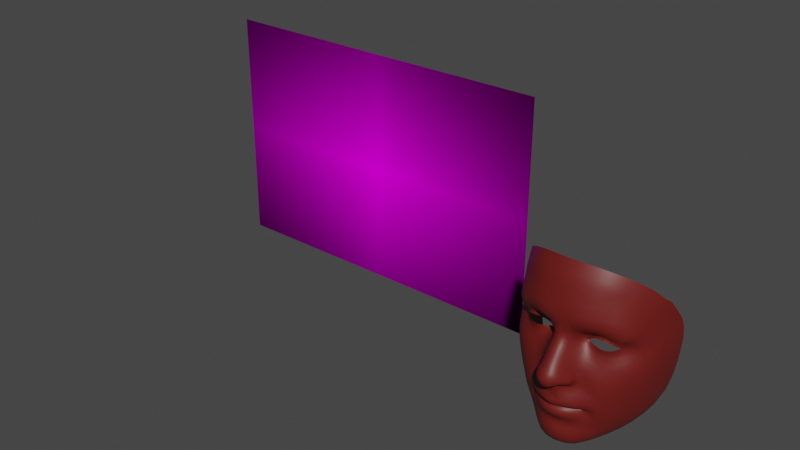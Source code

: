 # Source: testo.blend  (saved by Blender 3.1.7; exported with 4.5.12 LTS)
import bpy
from mathutils import Matrix  # noqa: F401  (used for matrix-valued properties, if any)

bpy.ops.wm.read_factory_settings(use_empty=True)
scene = bpy.context.scene
scene.name = 'Scene'

# ---- collections
col_collection = bpy.data.collections.new('Collection'); scene.collection.children.link(col_collection)
col_collection_001 = bpy.data.collections.new('Collection.001'); col_collection.children.link(col_collection_001)

# ---- images (referenced by path relative to the original .blend; pixels are not part of the script)
import os
ASSET_DIR = os.environ.get("B2B_ASSET_DIR", "")  # directory of the original .blend (textures are referenced by path, not embedded)
HERE = os.path.dirname(os.path.abspath(__file__))  # packed textures are extracted next to this script under _unpacked/

def load_image(name, relpath, width, height, colorspace="sRGB"):
    """Load a texture the original file referenced (path relative to the .blend, or extracted next to this script)."""
    p = next((c for c in (os.path.join(HERE, relpath), os.path.join(ASSET_DIR, relpath)) if relpath and os.path.exists(c)), "")
    if p:
        img = bpy.data.images.load(p, check_existing=True)
        img.name = name
    else:  # same state as the original file: an image datablock whose file is absent (Cycles renders it pink)
        img = bpy.data.images.new(name, width, height)
        img.source = "FILE"
        img.filepath = "//" + (relpath or name)
    img.colorspace_settings.name = colorspace
    return img
img_win_20220607_02_13_18_pro_mp4 = load_image('WIN_20220607_02_13_18_Pro.mp4', '', 1024, 1024, 'sRGB')

# ---- materials (node trees are filled in below, after node groups)
mat_material_001 = bpy.data.materials.new('Material.001')
mat_material_001.use_transparent_shadow = False
mat_default_obj_052 = bpy.data.materials.new('Default OBJ.052')
mat_default_obj_052.use_transparent_shadow = False

# ---- material node trees
mat_material_001.use_nodes = True; mat_material_001.node_tree.nodes.clear()
_N = mat_material_001.node_tree.nodes; _L = mat_material_001.node_tree.links
n0 = _N.new('ShaderNodeOutputMaterial'); n0.name = 'Material Output'; n0.location = (300, 300)
n1 = _N.new('ShaderNodeBsdfDiffuse'); n1.name = 'Diffuse BSDF'; n1.location = (10, 300)
n1.inputs[1].default_value = 0.5
n2 = _N.new('ShaderNodeTexImage'); n2.name = 'Image Texture'; n2.location = (-280, 280)
n2.image = img_win_20220607_02_13_18_pro_mp4
n2.extension = 'CLIP'
_L.new(n1.outputs[0], n0.inputs[0])
_L.new(n2.outputs[0], n1.inputs[0])
n0.is_active_output = True
mat_default_obj_052.use_nodes = True; mat_default_obj_052.node_tree.nodes.clear()
_N = mat_default_obj_052.node_tree.nodes; _L = mat_default_obj_052.node_tree.links
n0 = _N.new('ShaderNodeBsdfPrincipled'); n0.name = 'Principled BSDF'; n0.location = (10, 300)
n0.distribution = 'GGX'
n0.subsurface_method = 'RANDOM_WALK_SKIN'
n0.inputs[0].default_value = (0.1473, 0.0107, 0.008251, 1.0)
n0.inputs[3].default_value = 1.45
n0.inputs[27].default_value = (0.0, 0.0, 0.0, 1.0)
n0.inputs[28].default_value = 1.0
n1 = _N.new('ShaderNodeOutputMaterial'); n1.name = 'Material Output'; n1.location = (300, 300)
_L.new(n0.outputs[0], n1.inputs[0])
n1.is_active_output = True

# ---- world
world_world = bpy.data.worlds.new('World'); scene.world = world_world
world_world.use_nodes = True; world_world.node_tree.nodes.clear()
_N = world_world.node_tree.nodes; _L = world_world.node_tree.links
n0 = _N.new('ShaderNodeOutputWorld'); n0.name = 'World Output'; n0.location = (300, 300)
n1 = _N.new('ShaderNodeBackground'); n1.name = 'Background'; n1.location = (10, 300)
n1.inputs[0].default_value = (0.05088, 0.05088, 0.05088, 1.0)
_L.new(n1.outputs[0], n0.inputs[0])
n0.is_active_output = True
world_world.color = (0.05088, 0.05088, 0.05088)
world_world.use_sun_shadow = False
world_world.sun_shadow_jitter_overblur = 0.0

# ---- meshes
me_plane = bpy.data.meshes.new('Plane')
me_plane.from_pydata([(-1.194, 0.6944, 1.982), (-1.194, 0.6944, 0.6393), (-3.194, 0.6944, 1.982), (-3.194, 0.6944, 0.6393)], [], [(0, 1, 3, 2)])
_uv = me_plane.uv_layers.new(name='UVMap')
_uv.uv.foreach_set('vector', [0.002222, 0.9998, 0.002222, 0.0002276, 0.9978, 0.0002276, 0.9978, 0.9998])
me_plane.materials.append(mat_material_001)
me_plane.use_remesh_fix_poles = True
me_plane.use_remesh_preserve_attributes = False
me_plane.update()
me_neutral = bpy.data.meshes.new('Neutral')
me_neutral.from_pydata([(-0.04173, 0.01878, 0.03631), (-0.04153, 0.01643, 0.03523), (-0.03853, 0.01625, 0.0375), (-0.03899, 0.0182, 0.03824), (-0.03509, 0.01596, 0.03919), (-0.03549, 0.01779, 0.03989), (-0.02791, 0.01809, 0.04024), (-0.02755, 0.01616, 0.03991), (-0.02384, 0.01674, 0.03933), (-0.02447, 0.01863, 0.03939), (-0.02057, 0.0177, 0.03878), (-0.0212, 0.01927, 0.03852), (-0.031, 0.0306, 0.04148), (-0.02709, 0.03036, 0.04084), (-0.02669, 0.03103, 0.04036), (-0.03082, 0.03135, 0.04115), (-0.04192, 0.02761, 0.03745), (-0.0425, 0.02836, 0.03766), (-0.04484, 0.02695, 0.03558), (-0.044, 0.02609, 0.03597), (-0.04678, 0.02513, 0.0326), (-0.04525, 0.02488, 0.03434), (0.0, -0.02744, 0.06127), (-0.004261, -0.02718, 0.06182), (-0.004484, -0.03004, 0.0622), (0.0, -0.03073, 0.06201), (-0.01694, -0.02945, 0.05603), (-0.02061, -0.03205, 0.05407), (-0.02006, -0.03481, 0.05455), (-0.0168, -0.03281, 0.05691), (-0.0238, -0.03477, 0.05177), (-0.02245, -0.03658, 0.05221), (-0.0355, -0.05287, 0.03924), (-0.03186, -0.05752, 0.04021), (-0.02911, -0.05539, 0.04286), (-0.03197, -0.0515, 0.04198), (-0.004596, -0.05402, 0.05585), (0.0, -0.05419, 0.05603), (0.0, -0.05162, 0.05826), (-0.004507, -0.05142, 0.05805), (-0.01777, 0.009917, 0.04644), (-0.02117, 0.007451, 0.0455), (-0.02035, 0.004142, 0.04763), (-0.01716, 0.006954, 0.04905), (-0.01934, 0.0008583, 0.0496), (-0.01644, 0.003793, 0.05133), (-0.03544, -0.02384, 0.04536), (-0.03156, -0.02678, 0.04705), (-0.02825, -0.022, 0.04803), (-0.03211, -0.01838, 0.04705), (0.0, 0.01735, 0.06347), (-0.005052, 0.01609, 0.062), (-0.004948, 0.01199, 0.06494), (0.0, 0.01322, 0.06638), (-0.02324, 0.02828, 0.03958), (-0.02245, 0.02895, 0.03936), (-0.02756, -0.04257, 0.04568), (-0.02938, -0.04273, 0.04525), (-0.02781, -0.04571, 0.04475), (-0.02606, -0.04489, 0.04551), (-0.03158, -0.04278, 0.04476), (-0.03076, -0.04667, 0.04368), (-0.03545, -0.04255, 0.04294), (-0.03422, -0.04736, 0.04208), (-0.03892, -0.04178, 0.04019), (-0.03787, -0.04743, 0.03945), (-0.03785, -0.02987, 0.04318), (-0.03358, -0.03287, 0.04595), (-0.03913, -0.03634, 0.04113), (-0.03501, -0.03759, 0.04459), (-0.03035, -0.03422, 0.04785), (-0.02808, -0.02953, 0.04909), (-0.03175, -0.03864, 0.04631), (-0.02915, -0.0394, 0.04722), (-0.02768, -0.03597, 0.04921), (-0.02521, -0.03221, 0.05094), (-0.0273, -0.04009, 0.04753), (-0.02608, -0.03727, 0.04973), (-0.02582, -0.04044, 0.04795), (-0.02438, -0.03864, 0.04992), (-0.004944, -0.05761, 0.05391), (0.0, -0.05734, 0.05434), (-0.02445, -0.04706, 0.04687), (-0.02664, -0.04878, 0.04541), (-0.02463, -0.05131, 0.04672), (-0.02279, -0.04906, 0.04831), (-0.02039, -0.05064, 0.05013), (-0.01922, -0.04764, 0.05173), (-0.02119, -0.04651, 0.04981), (-0.02924, -0.05037, 0.04379), (-0.02676, -0.05343, 0.04496), (-0.02188, -0.0533, 0.04845), (-0.02364, -0.05591, 0.04668), (-0.02562, -0.05852, 0.04469), (-0.00908, -0.05371, 0.05519), (-0.008798, -0.0509, 0.05736), (-0.01727, -0.05205, 0.05216), (-0.01648, -0.04888, 0.054), (-0.05313, 0.0316, 0.03232), (-0.05021, 0.03386, 0.0369), (-0.05382, 0.03773, 0.03341), (-0.05601, 0.034, 0.0285), (-0.056, 0.04068, 0.0283), (-0.05008, 0.04088, 0.03832), (-0.05234, 0.04509, 0.03371), (-0.05817, 0.03587, 0.02356), (-0.05484, 0.02836, 0.02807), (-0.05716, 0.02906, 0.02492), (0.0, -0.01379, 0.07481), (-0.004099, -0.01319, 0.07354), (-0.003086, -0.01484, 0.07069), (0.0, -0.01573, 0.07144), (-0.006893, -0.01222, 0.07147), (-0.004794, -0.01316, 0.06921), (-0.008019, -0.01181, 0.06892), (-0.004895, -0.0115, 0.06837), (-0.0059, -0.009244, 0.06711), (-0.004135, -0.009707, 0.06729), (-0.02203, -0.02847, 0.05234), (-0.02482, -0.02533, 0.05005), (-0.05821, 0.04447, 0.02207), (-0.06067, 0.03869, 0.01675), (-0.05458, 0.04995, 0.02798), (-0.04339, 0.05702, 0.03948), (-0.04115, 0.05044, 0.04396), (-0.03383, 0.05128, 0.04855), (-0.03602, 0.05897, 0.04479), (0.0, -0.03932, 0.05992), (0.0, -0.03694, 0.06265), (-0.004419, -0.03684, 0.06185), (-0.004408, -0.03915, 0.05929), (-0.01135, -0.03935, 0.05612), (-0.007856, -0.03906, 0.05817), (-0.008534, -0.03695, 0.06048), (-0.01236, -0.03758, 0.05847), (-0.01538, -0.03874, 0.05578), (-0.01429, -0.03983, 0.05427), (-0.01807, -0.03959, 0.05334), (-0.01678, -0.04039, 0.0521), (-0.01984, -0.04033, 0.05108), (-0.0189, -0.04076, 0.04979), (-0.02157, -0.04062, 0.04943), (-0.02072, -0.04103, 0.04812), (-0.02319, -0.04097, 0.04785), (-0.02205, -0.04119, 0.04683), (-0.01634, -0.04096, 0.0513), (-0.01729, -0.04264, 0.05191), (-0.01502, -0.04317, 0.05415), (-0.01414, -0.04107, 0.05319), (-0.01144, -0.04138, 0.05543), (-0.01205, -0.04374, 0.05666), (-0.008356, -0.04442, 0.0588), (-0.007916, -0.0418, 0.0575), (-0.004167, -0.045, 0.06003), (-0.003954, -0.04225, 0.05871), (0.0, -0.0425, 0.05905), (0.0, -0.04526, 0.06043), (0.0, -0.0403, 0.05615), (-0.00357, -0.04022, 0.05582), (-0.007011, -0.04, 0.05508), (-0.01035, -0.03997, 0.05383), (-0.01332, -0.04015, 0.05206), (-0.01563, -0.04045, 0.05013), (-0.01803, -0.04092, 0.04979), (-0.01751, -0.04072, 0.0484), (-0.01627, -0.04032, 0.04981), (-0.01336, -0.04004, 0.05176), (-0.01025, -0.03989, 0.05342), (-0.006998, -0.03995, 0.05482), (0.0, -0.04015, 0.05618), (-0.003524, -0.04009, 0.0558), (-0.01344, -0.05314, 0.05391), (-0.01293, -0.04999, 0.05606), (-0.03471, -0.06022, 0.03674), (-0.03909, -0.05412, 0.0352), (-0.01162, -0.01253, 0.06427), (-0.0142, -0.01195, 0.06356), (-0.01487, -0.01296, 0.06083), (-0.01193, -0.01311, 0.06157), (-0.04884, 0.02901, 0.03441), (-0.05004, 0.02652, 0.03109), (-0.04664, 0.03086, 0.038), (-0.02751, 0.03371, 0.04385), (-0.03276, 0.03416, 0.04388), (-0.02968, 0.03894, 0.04808), (-0.036, 0.03868, 0.04609), (-0.0225, 0.03258, 0.04284), (-0.02301, 0.03733, 0.04934), (-0.02319, 0.01413, 0.04052), (-0.01976, 0.01537, 0.04042), (-0.02681, 0.01314, 0.04051), (-0.03872, 0.01206, 0.03757), (-0.03483, 0.01201, 0.03913), (-0.04228, 0.01244, 0.0356), (-0.01575, -0.009409, 0.06171), (-0.01548, -0.006676, 0.05991), (-0.01657, -0.008219, 0.05757), (-0.01636, -0.01063, 0.0594), (-0.01415, -0.007671, 0.06497), (-0.01405, -0.005096, 0.06252), (-0.005555, 0.0002713, 0.07398), (0.0, 0.0009588, 0.07557), (0.0, 0.005137, 0.07237), (-0.005187, 0.004188, 0.07088), (-0.01374, 0.006906, 0.05353), (-0.0142, 0.01012, 0.05083), (-0.0145, 0.013, 0.04781), (-0.01728, -0.02448, 0.05396), (-0.008576, -0.0272, 0.06061), (-0.01282, -0.02811, 0.05836), (-0.01292, -0.03134, 0.05918), (-0.008909, -0.0303, 0.06118), (-0.01898, -0.04076, 0.04677), (-0.01942, -0.0408, 0.04826), (-0.02204, -0.04101, 0.04633), (-0.02311, -0.04154, 0.04702), (-0.0217, -0.04175, 0.04778), (-0.0207, -0.04084, 0.04706), (-0.02026, -0.04077, 0.04573), (-0.02152, -0.04076, 0.04491), (-0.02157, -0.04085, 0.04469), (-0.0203, -0.0407, 0.04602), (-0.01869, -0.04055, 0.0477), (0.0, -0.03361, 0.06332), (-0.00456, -0.03289, 0.06296), (-0.009198, -0.03328, 0.06152), (-0.01305, -0.0343, 0.05947), (-0.01658, -0.03589, 0.05699), (-0.01927, -0.0373, 0.05451), (-0.02124, -0.03851, 0.05216), (-0.02299, -0.03972, 0.04991), (-0.0246, -0.04072, 0.04809), (-0.02465, -0.04195, 0.04665), (-0.02287, -0.04281, 0.04737), (-0.0202, -0.04181, 0.04892), (-0.019, -0.04243, 0.0503), (-0.01825, -0.04501, 0.05233), (-0.01997, -0.04431, 0.05054), (-0.0159, -0.04583, 0.05474), (-0.01274, -0.04684, 0.05723), (-0.008784, -0.04781, 0.05901), (-0.004482, -0.04838, 0.06002), (0.0, -0.04873, 0.06052), (-0.007985, -0.02337, 0.06019), (-0.01217, -0.02387, 0.05731), (-0.00388, -0.02377, 0.06193), (0.0, -0.0239, 0.06169), (-0.02104, -0.02131, 0.0505), (-0.02464, -0.01775, 0.04862), (-0.02817, -0.01383, 0.04806), (-0.03147, -0.009469, 0.04683), (-0.03636, -0.01412, 0.04531), (-0.01794, -0.01746, 0.05079), (-0.02122, -0.014, 0.04918), (-0.0107, -0.01965, 0.05698), (-0.01457, -0.01957, 0.05378), (-0.01683, -0.01326, 0.05457), (-0.01699, -0.01423, 0.05258), (-0.01362, -0.01686, 0.05524), (-0.01408, -0.01565, 0.05736), (-0.01555, 0.000696, 0.05316), (-0.01796, -0.002327, 0.05105), (-0.0162, -0.006478, 0.05498), (-0.01491, -0.004553, 0.05727), (-0.01482, -0.002104, 0.05477), (-0.0165, -0.004671, 0.05258), (-0.02269, -0.002333, 0.04836), (-0.02059, -0.006064, 0.04965), (-0.01323, -0.00268, 0.0602), (-0.01814, -0.009649, 0.05128), (-0.02421, -0.009886, 0.04878), (-0.01327, 0.003628, 0.05579), (-0.01289, 0.0003561, 0.05792), (-0.004894, 0.007986, 0.06777), (-0.008355, 0.005779, 0.06475), (-0.008804, 0.002215, 0.06764), (0.0, 0.009215, 0.06937), (-0.01466, -0.01415, 0.05903), (-0.01054, -0.0147, 0.0595), (-0.01096, -0.01371, 0.05994), (-0.01112, -0.01093, 0.05984), (-0.009476, -0.01287, 0.05905), (-0.01015, -0.01637, 0.05828), (-0.006819, -0.01896, 0.06016), (-0.02682, -0.005713, 0.04757), (-0.02416, 0.001352, 0.04653), (-0.02509, 0.00513, 0.04455), (-0.03147, 0.0158, 0.03994), (-0.03069, 0.01236, 0.04024), (-0.03174, 0.01769, 0.04062), (-0.03414, -0.004419, 0.04474), (-0.0287, -0.00142, 0.04573), (-0.03478, 0.001302, 0.04265), (-0.0296, 0.003061, 0.04371), (-0.00337, -0.02047, 0.06234), (0.0, -0.02091, 0.06258), (-0.01723, -0.009786, 0.05337), (-0.01665, -0.01206, 0.05707), (-0.017, -0.009851, 0.05611), (-0.03495, 0.03084, 0.04071), (-0.03495, 0.03024, 0.04076), (-0.03861, 0.02917, 0.03934), (-0.03888, 0.0299, 0.03957), (-0.04609, 0.03615, 0.04075), (-0.03801, 0.03376, 0.04287), (-0.04109, 0.03769, 0.04377), (-0.03191, 0.0447, 0.05014), (-0.03886, 0.04456, 0.0467), (-0.02604, 0.05155, 0.05247), (-0.02786, 0.06023, 0.0492), (-0.0475, 0.04819, 0.03896), (-0.04962, 0.05388, 0.03397), (-0.045, 0.04315, 0.0428), (-0.04274, 0.03267, 0.0409), (-0.02784, -0.06144, 0.04237), (-0.03013, -0.06515, 0.0394), (-0.008252, -0.07585, 0.05399), (0.0, -0.07613, 0.05519), (0.0, -0.06969, 0.05622), (-0.007279, -0.06966, 0.05506), (-0.005476, -0.06114, 0.05376), (-0.009733, -0.05706, 0.05319), (-0.01071, -0.06064, 0.05239), (0.0, -0.06115, 0.05433), (-0.006284, -0.06489, 0.05458), (0.0, -0.06481, 0.05554), (-0.012, -0.06453, 0.05246), (-0.01847, -0.05497, 0.05032), (-0.01433, -0.05623, 0.05201), (-0.01991, -0.05793, 0.04862), (-0.02165, -0.06108, 0.04706), (-0.02562, -0.06904, 0.04297), (-0.02357, -0.06467, 0.04533), (-0.01554, -0.05956, 0.05057), (-0.01713, -0.06312, 0.04969), (-0.01902, -0.06728, 0.04876), (-0.02081, -0.07221, 0.04695), (-0.01368, -0.06892, 0.05231), (-0.0152, -0.07453, 0.05096), (-0.01966, 0.027, 0.03794), (-0.01619, 0.03047, 0.04245), (-0.01372, 0.03432, 0.04972), (-0.02083, 0.02616, 0.0384), (-0.01661, 0.01694, 0.04032), (-0.01826, 0.01883, 0.03828), (-0.04361, 0.01686, 0.0334), (-0.04547, 0.0132, 0.03333), (-0.01797, 0.02364, 0.03768), (-0.01688, 0.02415, 0.03739), (-0.04571, 0.01772, 0.03151), (-0.0483, 0.015, 0.03079), (-0.01305, 0.0257, 0.04146), (-0.008437, 0.01334, 0.05911), (-0.008242, 0.00947, 0.06192), (-0.00938, -0.001364, 0.07039), (-0.009653, -0.005268, 0.07249), (-0.00587, -0.004402, 0.07631), (-0.008685, -0.00963, 0.07287), (-0.01112, -0.009392, 0.06949), (-0.005308, -0.009828, 0.07594), (0.0, -0.004116, 0.07836), (0.0, -0.0098, 0.07789), (-0.05203, 0.01094, 0.02992), (-0.04884, 0.008147, 0.03373), (-0.04461, 0.006468, 0.03707), (-0.03967, 0.005881, 0.03958), (-0.03471, 0.006259, 0.04112), (-0.03, 0.007329, 0.04203), (-0.02574, 0.00876, 0.04269), (-0.02194, 0.01045, 0.04316), (-0.01846, 0.01253, 0.04374), (-0.01501, 0.01531, 0.04458), (-0.05219, 0.002707, 0.03305), (-0.04688, 0.0007501, 0.03756), (-0.04075, 0.000105, 0.04082), (-0.0188, 0.06084, 0.05241), (-0.01758, 0.05151, 0.05519), (0.0, 0.02129, 0.06028), (-0.005119, 0.02023, 0.05836), (0.0, 0.0252, 0.05732), (-0.004969, 0.02407, 0.05566), (-0.008409, 0.01718, 0.05573), (-0.02448, 0.04438, 0.05331), (-0.009534, 0.02651, 0.04796), (-0.005517, 0.02897, 0.05357), (-0.006778, 0.0346, 0.05408), (-0.008236, 0.02121, 0.05213), (-0.00819, 0.04264, 0.05628), (-0.01639, 0.04337, 0.05565), (-0.009414, 0.06107, 0.05393), (-0.008836, 0.05172, 0.05622), (0.0, 0.05189, 0.05635), (0.0, 0.06099, 0.05442), (0.0, 0.02976, 0.05544), (0.0, 0.03448, 0.05525), (0.0, 0.04277, 0.05648), (-0.04372, 0.01955, 0.03455), (-0.05007, 0.01743, 0.02858), (-0.05351, 0.01481, 0.02657), (-0.05752, 0.01163, 0.02377), (-0.05616, 0.005971, 0.02785), (-0.02621, -0.04233, 0.0461), (-0.0212, -0.04339, 0.04886), (-0.02262, -0.04514, 0.04806), (-0.02433, -0.0439, 0.04646), (-0.04144, -0.04709, 0.03574), (-0.05812, 0.02407, 0.02182), (-0.05512, 0.02409, 0.02544), (-0.04761, 0.02378, 0.03113), (-0.05125, 0.02374, 0.02837), (-0.0451, 0.02026, 0.03294), (-0.04574, 0.02119, 0.03225), (-0.04711, 0.01947, 0.03034), (-0.04611, 0.02386, 0.03279), (-0.01859, 0.01985, 0.03778), (-0.007986, -0.01529, 0.06027), (-0.00834, -0.01358, 0.05977), (-0.04122, -0.008371, 0.04209), (-0.03975, -0.02046, 0.04319), (-0.04178, -0.02731, 0.04065), (-0.04261, -0.03417, 0.0383), (-0.04234, -0.04015, 0.03691), (-0.04885, -0.006866, 0.0369), (-0.04417, -0.01699, 0.0402), (-0.05509, -0.004749, 0.03052), (-0.04626, -0.02465, 0.03713), (-0.04669, -0.03164, 0.0346), (-0.05044, -0.01511, 0.03441), (-0.05078, -0.02259, 0.03229), (-0.05579, -0.01356, 0.02813), (-0.05808, 0.01806, 0.02157), (-0.05455, 0.01949, 0.0248), (-0.04788, 0.02132, 0.02991), (-0.05122, 0.02068, 0.02753), (-0.04628, 0.02248, 0.03184), (-0.01525, 0.02097, 0.03781), (-0.01598, 0.02092, 0.03741), (-0.01283, 0.02063, 0.04024), (-0.0112, 0.01979, 0.04545), (-0.01101, 0.01678, 0.04946), (-0.01119, 0.01362, 0.05306), (-0.01109, 0.01015, 0.05608), (-0.01087, 0.006603, 0.05878), (-0.01086, 0.003119, 0.06136), (-0.01119, -0.0001812, 0.06387), (-0.01195, -0.003223, 0.06628), (-0.01213, -0.006329, 0.06834), (-0.01283, -0.01043, 0.06683), (-0.05981, 0.02979, 0.01972), (-0.06208, 0.01655, 0.01618), (-0.06203, 0.008078, 0.01818), (-0.06073, -0.00152, 0.02217), (-0.06553, 0.01483, 0.008691), (-0.0656, 0.005848, 0.009866), (-0.06051, -0.01273, 0.02064), (-0.065, -0.003861, 0.01095), (-0.06369, -0.01376, 0.01135), (-0.06099, 0.0238, 0.01702), (-0.06271, 0.03108, 0.01257), (-0.06459, 0.02317, 0.009477), (-0.06217, -0.0225, 0.01159), (-0.05944, -0.02123, 0.01952), (-0.04634, -0.03865, 0.03246), (-0.04574, -0.04619, 0.03049), (-0.05062, -0.03682, 0.0273), (-0.05058, -0.04343, 0.02445), (-0.05067, -0.02944, 0.02996), (-0.05547, -0.02153, 0.02627), (-0.0543, -0.03465, 0.02246), (-0.05487, -0.04015, 0.01809), (-0.05804, -0.02808, 0.01894), (-0.05486, -0.02834, 0.02427), (-0.06029, -0.02979, 0.01245), (-0.05685, -0.03277, 0.01878), (-0.058, -0.03567, 0.01501), (-0.0105, -0.01072, 0.06304), (-0.009852, -0.01198, 0.06626), (-0.009176, -0.01014, 0.06491), (0.0, -0.01863, 0.06399), (-0.002685, -0.01791, 0.06348), (-0.002497, -0.01574, 0.06794), (0.0, -0.01655, 0.06847), (-0.00233, -0.01658, 0.0655), (0.0, -0.01738, 0.06602), (-0.003866, -0.01407, 0.06693), (-0.004764, -0.01663, 0.06239), (-0.003972, -0.01517, 0.06465), (-0.004255, -0.01239, 0.06582), (-0.006228, -0.01443, 0.06178), (-0.005172, -0.01335, 0.06356), (-0.004204, -0.01091, 0.06438), (-0.006491, -0.01265, 0.06064), (-0.005284, -0.01152, 0.06241), (-0.06499, 0.03205, 0.006058), (-0.06664, 0.02364, 0.002766), (-0.06752, 0.0335, -0.002368), (-0.06874, 0.02386, -0.005324), (-0.07209, 0.03775, -0.01869), (-0.07237, 0.02627, -0.02376), (-0.07055, 0.02511, -0.01508), (-0.06928, 0.03559, -0.009586), (-0.06789, 0.05807, -0.003983), (-0.06572, 0.05384, 0.002992), (-0.06254, 0.06093, 0.009759), (-0.06433, 0.06457, 0.004219), (-0.0605, 0.04731, 0.01651), (-0.05692, 0.05359, 0.02279), (-0.05943, 0.05757, 0.01733), (-0.06343, 0.05121, 0.009342), (-0.05904, 0.0728, 0.0121), (-0.05694, 0.06811, 0.01824), (-0.05063, 0.07342, 0.02553), (-0.05275, 0.07878, 0.01936), (-0.04547, 0.06233, 0.03566), (-0.05185, 0.05832, 0.02948), (-0.05451, 0.06335, 0.02399), (-0.04812, 0.06798, 0.03083), (-0.01999, 0.06753, 0.05019), (-0.02956, 0.0669, 0.04654), (-0.02163, 0.0758, 0.04759), (-0.03185, 0.07454, 0.0433), (-0.03388, 0.08134, 0.03904), (-0.02314, 0.08337, 0.04349), (-0.02454, 0.09131, 0.03754), (-0.03564, 0.08826, 0.03283), (-0.04367, -0.05596, 0.0283), (-0.00995, 0.06735, 0.05227), (-0.01164, 0.0841, 0.04648), (-0.01234, 0.09296, 0.04075), (0.0, 0.06712, 0.05298), (0.0, 0.07571, 0.05092), (-0.01078, 0.07592, 0.04992), (0.0, 0.09342, 0.04182), (0.0, 0.08407, 0.04782), (-0.06213, -0.03263, 0.005252), (-0.05893, -0.0408, 0.008915), (-0.06375, -0.03986, -0.01337), (-0.06285, -0.04213, -0.02448), (-0.0576, -0.05578, -0.01639), (-0.06025, -0.05001, -0.007398), (-0.06045, -0.04461, 0.001262), (-0.06342, -0.03627, -0.00314), (-0.05551, -0.04584, 0.01366), (-0.05518, -0.05734, 0.0008845), (-0.05218, -0.06378, -0.007391), (-0.07112, 0.01295, -0.01791), (-0.07162, 0.01303, -0.02716), (-0.06933, 0.01441, -0.007073), (-0.06791, 0.01387, 0.001743), (-0.06768, 0.004252, 0.001134), (-0.0695, -0.009001, -0.01918), (-0.06931, -0.01182, -0.02667), (-0.06758, -0.02162, -0.0271), (-0.06774, -0.0198, -0.01852), (-0.06681, -0.005904, 0.001403), (-0.06549, -0.01537, 0.002087), (-0.06682, -0.0176, -0.007151), (-0.06822, -0.007412, -0.007285), (-0.03055, -0.07864, 0.02733), (-0.02769, -0.08246, 0.02243), (-0.02258, -0.08461, 0.02758), (-0.02529, -0.08151, 0.03208), (-0.01875, -0.08597, 0.03065), (-0.02051, -0.08378, 0.03563), (-0.01426, -0.08717, 0.03345), (-0.01483, -0.08577, 0.03869), (-0.06798, 0.04547, -0.003993), (-0.07046, 0.0479, -0.0112), (-0.06303, 0.04081, 0.01053), (-0.06546, 0.04165, 0.003529), (-0.04495, 0.08407, 0.02655), (-0.04295, 0.0779, 0.03271), (-0.03793, 0.06497, 0.04166), (-0.04046, 0.07154, 0.03761), (-0.0366, -0.07481, 0.02172), (-0.03362, -0.07917, 0.01619), (-0.03194, -0.0737, 0.03231), (-0.03766, -0.06908, 0.02745), (-0.04317, -0.0701, 0.01563), (-0.04033, -0.07476, 0.00914), (-0.06606, -0.02865, -0.01658), (-0.06606, -0.02956, -0.02662), (-0.06406, -0.02444, 0.003171), (-0.06538, -0.02717, -0.005796), (-0.007648, -0.08828, 0.03567), (-0.007992, -0.08694, 0.04097), (-0.04945, -0.06474, 0.008434), (-0.04636, -0.06997, 0.001412), (-0.05048, -0.05049, 0.02097), (-0.04425, -0.06273, 0.02189), (-0.05012, -0.05748, 0.01582), (-0.05616, -0.0517, 0.008409), (-0.07064, 0.00114, -0.01896), (-0.07059, -0.001068, -0.02679), (-0.03124, 0.02867, 0.04203), (-0.02749, 0.02839, 0.04114), (-0.02454, 0.01978, 0.03896), (-0.02145, 0.02021, 0.03778), (-0.02794, 0.01941, 0.0401), (-0.03186, 0.01913, 0.04071), (-0.03574, 0.01921, 0.03993), (-0.03889, 0.01964, 0.03855), (-0.04137, 0.0203, 0.03687), (-0.04309, 0.0212, 0.03521), (-0.04386, 0.02173, 0.03443), (-0.04458, 0.02216, 0.03375), (-0.04477, 0.02276, 0.03286), (-0.04444, 0.02337, 0.03425), (-0.04374, 0.02394, 0.03546), (-0.03844, 0.0272, 0.04005), (-0.0412, 0.02575, 0.03822), (0.02755, 0.01616, 0.03991), (0.02791, 0.01809, 0.04024), (0.02447, 0.01863, 0.03939), (0.02384, 0.01674, 0.03933), (0.02057, 0.0177, 0.03878), (0.0212, 0.01927, 0.03852), (0.04153, 0.01643, 0.03523), (0.04173, 0.01878, 0.03631), (0.03899, 0.0182, 0.03824), (0.03853, 0.01625, 0.0375), (0.03509, 0.01596, 0.03919), (0.03549, 0.01779, 0.03989), (0.0425, 0.02836, 0.03766), (0.04192, 0.02761, 0.03745), (0.044, 0.02609, 0.03597), (0.04484, 0.02695, 0.03558), (0.04611, 0.02386, 0.03279), (0.04761, 0.02378, 0.03113), (0.04678, 0.02513, 0.0326), (0.04525, 0.02488, 0.03434), (0.02669, 0.03103, 0.04036), (0.02709, 0.03036, 0.04084), (0.031, 0.0306, 0.04148), (0.03082, 0.03135, 0.04115), (0.02324, 0.02828, 0.03958), (0.02245, 0.02895, 0.03936), (0.02751, 0.03371, 0.04385), (0.03276, 0.03416, 0.04388), (0.04884, 0.02901, 0.03441), (0.05004, 0.02652, 0.03109), (0.004484, -0.03004, 0.0622), (0.004261, -0.02718, 0.06182), (0.02006, -0.03481, 0.05455), (0.02061, -0.03205, 0.05407), (0.01694, -0.02945, 0.05603), (0.0168, -0.03281, 0.05691), (0.02245, -0.03658, 0.05221), (0.0238, -0.03477, 0.05177), (0.02911, -0.05539, 0.04286), (0.03186, -0.05752, 0.04021), (0.0355, -0.05287, 0.03924), (0.03197, -0.0515, 0.04198), (0.004596, -0.05402, 0.05585), (0.004507, -0.05142, 0.05805), (0.02035, 0.004142, 0.04763), (0.02117, 0.007451, 0.0455), (0.01777, 0.009917, 0.04644), (0.01716, 0.006954, 0.04905), (0.01934, 0.0008583, 0.0496), (0.01644, 0.003793, 0.05133), (0.02825, -0.022, 0.04803), (0.03156, -0.02678, 0.04705), (0.03544, -0.02384, 0.04536), (0.03211, -0.01838, 0.04705), (0.004948, 0.01199, 0.06494), (0.005052, 0.01609, 0.062), (0.0225, 0.03258, 0.04284), (0.02781, -0.04571, 0.04475), (0.02938, -0.04273, 0.04525), (0.02756, -0.04257, 0.04568), (0.02606, -0.04489, 0.04551), (0.03076, -0.04667, 0.04368), (0.03158, -0.04278, 0.04476), (0.03422, -0.04736, 0.04208), (0.03545, -0.04255, 0.04294), (0.03892, -0.04178, 0.04019), (0.03787, -0.04743, 0.03945), (0.03358, -0.03287, 0.04595), (0.03785, -0.02987, 0.04318), (0.03501, -0.03759, 0.04459), (0.03913, -0.03634, 0.04113), (0.03035, -0.03422, 0.04785), (0.02808, -0.02953, 0.04909), (0.03175, -0.03864, 0.04631), (0.02768, -0.03597, 0.04921), (0.02915, -0.0394, 0.04722), (0.02521, -0.03221, 0.05094), (0.02608, -0.03727, 0.04973), (0.0273, -0.04009, 0.04753), (0.02438, -0.03864, 0.04992), (0.02582, -0.04044, 0.04795), (0.004944, -0.05761, 0.05391), (0.02433, -0.0439, 0.04646), (0.02262, -0.04514, 0.04806), (0.02445, -0.04706, 0.04687), (0.02463, -0.05131, 0.04672), (0.02664, -0.04878, 0.04541), (0.02279, -0.04906, 0.04831), (0.02924, -0.05037, 0.04379), (0.02676, -0.05343, 0.04496), (0.02188, -0.0533, 0.04845), (0.02039, -0.05064, 0.05013), (0.02364, -0.05591, 0.04668), (0.02562, -0.05852, 0.04469), (0.00908, -0.05371, 0.05519), (0.008798, -0.0509, 0.05736), (0.01648, -0.04888, 0.054), (0.01727, -0.05205, 0.05216), (0.01922, -0.04764, 0.05173), (0.05382, 0.03773, 0.03341), (0.05021, 0.03386, 0.0369), (0.05313, 0.0316, 0.03232), (0.05601, 0.034, 0.0285), (0.05008, 0.04088, 0.03832), (0.056, 0.04068, 0.0283), (0.05234, 0.04509, 0.03371), (0.05817, 0.03587, 0.02356), (0.05484, 0.02836, 0.02807), (0.05716, 0.02906, 0.02492), (0.003086, -0.01484, 0.07069), (0.004099, -0.01319, 0.07354), (0.004794, -0.01316, 0.06921), (0.006893, -0.01222, 0.07147), (0.004895, -0.0115, 0.06837), (0.008019, -0.01181, 0.06892), (0.004135, -0.009707, 0.06729), (0.0059, -0.009244, 0.06711), (0.01966, 0.027, 0.03794), (0.02083, 0.02616, 0.0384), (0.02203, -0.02847, 0.05234), (0.02482, -0.02533, 0.05005), (0.06067, 0.03869, 0.01675), (0.05821, 0.04447, 0.02207), (0.05458, 0.04995, 0.02798), (0.03383, 0.05128, 0.04855), (0.04115, 0.05044, 0.04396), (0.04339, 0.05702, 0.03948), (0.03602, 0.05897, 0.04479), (0.004419, -0.03684, 0.06185), (0.004408, -0.03915, 0.05929), (0.008534, -0.03695, 0.06048), (0.007856, -0.03906, 0.05817), (0.01135, -0.03935, 0.05612), (0.01236, -0.03758, 0.05847), (0.01538, -0.03874, 0.05578), (0.01429, -0.03983, 0.05427), (0.01807, -0.03959, 0.05334), (0.01678, -0.04039, 0.0521), (0.01984, -0.04033, 0.05108), (0.0189, -0.04076, 0.04979), (0.02157, -0.04062, 0.04943), (0.02072, -0.04103, 0.04812), (0.02319, -0.04097, 0.04785), (0.02205, -0.04119, 0.04683), (0.01803, -0.04092, 0.04979), (0.01634, -0.04096, 0.0513), (0.01729, -0.04264, 0.05191), (0.019, -0.04243, 0.0503), (0.01502, -0.04317, 0.05415), (0.01414, -0.04107, 0.05319), (0.008356, -0.04442, 0.0588), (0.01205, -0.04374, 0.05666), (0.01144, -0.04138, 0.05543), (0.007916, -0.0418, 0.0575), (0.004167, -0.045, 0.06003), (0.003954, -0.04225, 0.05871), (0.00357, -0.04022, 0.05582), (0.007011, -0.04, 0.05508), (0.01035, -0.03997, 0.05383), (0.01563, -0.04045, 0.05013), (0.01332, -0.04015, 0.05206), (0.01336, -0.04004, 0.05176), (0.01627, -0.04032, 0.04981), (0.01025, -0.03989, 0.05342), (0.006998, -0.03995, 0.05482), (0.003524, -0.04009, 0.0558), (0.01293, -0.04999, 0.05606), (0.01344, -0.05314, 0.05391), (0.03471, -0.06022, 0.03674), (0.03909, -0.05412, 0.0352), (0.01487, -0.01296, 0.06083), (0.0142, -0.01195, 0.06356), (0.01162, -0.01253, 0.06427), (0.01193, -0.01311, 0.06157), (0.04664, 0.03086, 0.038), (0.02968, 0.03894, 0.04808), (0.036, 0.03868, 0.04609), (0.02301, 0.03733, 0.04934), (0.02319, 0.01413, 0.04052), (0.01976, 0.01537, 0.04042), (0.02194, 0.01045, 0.04316), (0.01846, 0.01253, 0.04374), (0.02681, 0.01314, 0.04051), (0.02574, 0.00876, 0.04269), (0.03872, 0.01206, 0.03757), (0.03483, 0.01201, 0.03913), (0.03967, 0.005881, 0.03958), (0.03471, 0.006259, 0.04112), (0.04228, 0.01244, 0.0356), (0.04461, 0.006468, 0.03707), (0.04547, 0.0132, 0.03333), (0.04361, 0.01686, 0.0334), (0.01657, -0.008219, 0.05757), (0.01548, -0.006676, 0.05991), (0.01575, -0.009409, 0.06171), (0.01636, -0.01063, 0.0594), (0.01415, -0.007671, 0.06497), (0.01405, -0.005096, 0.06252), (0.005555, 0.0002713, 0.07398), (0.005187, 0.004188, 0.07088), (0.0142, 0.01012, 0.05083), (0.01374, 0.006906, 0.05353), (0.0145, 0.013, 0.04781), (0.01728, -0.02448, 0.05396), (0.01292, -0.03134, 0.05918), (0.01282, -0.02811, 0.05836), (0.008576, -0.0272, 0.06061), (0.008909, -0.0303, 0.06118), (0.01942, -0.0408, 0.04826), (0.01898, -0.04076, 0.04677), (0.01751, -0.04072, 0.0484), (0.0202, -0.04181, 0.04892), (0.0217, -0.04175, 0.04778), (0.02311, -0.04154, 0.04702), (0.02204, -0.04101, 0.04633), (0.0207, -0.04084, 0.04706), (0.02152, -0.04076, 0.04491), (0.02026, -0.04077, 0.04573), (0.0203, -0.0407, 0.04602), (0.02157, -0.04085, 0.04469), (0.01869, -0.04055, 0.0477), (0.00456, -0.03289, 0.06296), (0.009198, -0.03328, 0.06152), (0.01305, -0.0343, 0.05947), (0.01658, -0.03589, 0.05699), (0.01927, -0.0373, 0.05451), (0.02124, -0.03851, 0.05216), (0.02299, -0.03972, 0.04991), (0.0246, -0.04072, 0.04809), (0.02287, -0.04281, 0.04737), (0.02465, -0.04195, 0.04665), (0.02621, -0.04233, 0.0461), (0.01997, -0.04431, 0.05054), (0.0212, -0.04339, 0.04886), (0.01825, -0.04501, 0.05233), (0.0159, -0.04583, 0.05474), (0.01274, -0.04684, 0.05723), (0.008784, -0.04781, 0.05901), (0.004482, -0.04838, 0.06002), (0.007985, -0.02337, 0.06019), (0.01217, -0.02387, 0.05731), (0.00388, -0.02377, 0.06193), (0.02104, -0.02131, 0.0505), (0.02464, -0.01775, 0.04862), (0.02817, -0.01383, 0.04806), (0.03147, -0.009469, 0.04683), (0.03636, -0.01412, 0.04531), (0.01794, -0.01746, 0.05079), (0.02122, -0.014, 0.04918), (0.0107, -0.01965, 0.05698), (0.01457, -0.01957, 0.05378), (0.01362, -0.01686, 0.05524), (0.01699, -0.01423, 0.05258), (0.01683, -0.01326, 0.05457), (0.01408, -0.01565, 0.05736), (0.01555, 0.000696, 0.05316), (0.01796, -0.002327, 0.05105), (0.01482, -0.002104, 0.05477), (0.01491, -0.004553, 0.05727), (0.0162, -0.006478, 0.05498), (0.0165, -0.004671, 0.05258), (0.02269, -0.002333, 0.04836), (0.02059, -0.006064, 0.04965), (0.01323, -0.00268, 0.0602), (0.01814, -0.009649, 0.05128), (0.02421, -0.009886, 0.04878), (0.01327, 0.003628, 0.05579), (0.01289, 0.0003561, 0.05792), (0.008355, 0.005779, 0.06475), (0.004894, 0.007986, 0.06777), (0.008804, 0.002215, 0.06764), (0.01054, -0.0147, 0.0595), (0.01466, -0.01415, 0.05903), (0.01096, -0.01371, 0.05994), (0.01015, -0.01637, 0.05828), (0.006819, -0.01896, 0.06016), (0.02682, -0.005713, 0.04757), (0.02416, 0.001352, 0.04653), (0.02509, 0.00513, 0.04455), (0.03, 0.007329, 0.04203), (0.03069, 0.01236, 0.04024), (0.03174, 0.01769, 0.04062), (0.03147, 0.0158, 0.03994), (0.03414, -0.004419, 0.04474), (0.0287, -0.00142, 0.04573), (0.03478, 0.001302, 0.04265), (0.0296, 0.003061, 0.04371), (0.00337, -0.02047, 0.06234), (0.01723, -0.009786, 0.05337), (0.01665, -0.01206, 0.05707), (0.017, -0.009851, 0.05611), (0.03495, 0.03084, 0.04071), (0.03495, 0.03024, 0.04076), (0.03861, 0.02917, 0.03934), (0.03888, 0.0299, 0.03957), (0.04274, 0.03267, 0.0409), (0.04609, 0.03615, 0.04075), (0.03801, 0.03376, 0.04287), (0.04109, 0.03769, 0.04377), (0.03191, 0.0447, 0.05014), (0.03886, 0.04456, 0.0467), (0.02604, 0.05155, 0.05247), (0.02786, 0.06023, 0.0492), (0.0475, 0.04819, 0.03896), (0.04962, 0.05388, 0.03397), (0.045, 0.04315, 0.0428), (0.02784, -0.06144, 0.04237), (0.03013, -0.06515, 0.0394), (0.008252, -0.07585, 0.05399), (0.007279, -0.06966, 0.05506), (0.009733, -0.05706, 0.05319), (0.005476, -0.06114, 0.05376), (0.01071, -0.06064, 0.05239), (0.006284, -0.06489, 0.05458), (0.012, -0.06453, 0.05246), (0.01433, -0.05623, 0.05201), (0.01847, -0.05497, 0.05032), (0.01991, -0.05793, 0.04862), (0.02165, -0.06108, 0.04706), (0.02357, -0.06467, 0.04533), (0.02562, -0.06904, 0.04297), (0.01554, -0.05956, 0.05057), (0.01713, -0.06312, 0.04969), (0.01902, -0.06728, 0.04876), (0.02081, -0.07221, 0.04695), (0.01368, -0.06892, 0.05231), (0.0152, -0.07453, 0.05096), (0.01619, 0.03047, 0.04245), (0.01372, 0.03432, 0.04972), (0.01859, 0.01985, 0.03778), (0.01826, 0.01883, 0.03828), (0.01501, 0.01531, 0.04458), (0.01661, 0.01694, 0.04032), (0.04884, 0.008147, 0.03373), (0.04372, 0.01955, 0.03455), (0.01688, 0.02415, 0.03739), (0.01797, 0.02364, 0.03768), (0.01305, 0.0257, 0.04146), (0.009534, 0.02651, 0.04796), (0.05203, 0.01094, 0.02992), (0.0483, 0.015, 0.03079), (0.05125, 0.02374, 0.02837), (0.04571, 0.01772, 0.03151), (0.0451, 0.02026, 0.03294), (0.008242, 0.00947, 0.06192), (0.008437, 0.01334, 0.05911), (0.00938, -0.001364, 0.07039), (0.00587, -0.004402, 0.07631), (0.009653, -0.005268, 0.07249), (0.008685, -0.00963, 0.07287), (0.01112, -0.009392, 0.06949), (0.005308, -0.009828, 0.07594), (0.04688, 0.0007501, 0.03756), (0.05219, 0.002707, 0.03305), (0.04075, 0.000105, 0.04082), (0.0188, 0.06084, 0.05241), (0.01758, 0.05151, 0.05519), (0.005119, 0.02023, 0.05836), (0.004969, 0.02407, 0.05566), (0.008409, 0.01718, 0.05573), (0.02448, 0.04438, 0.05331), (0.006778, 0.0346, 0.05408), (0.005517, 0.02897, 0.05357), (0.008236, 0.02121, 0.05213), (0.00819, 0.04264, 0.05628), (0.01639, 0.04337, 0.05565), (0.008836, 0.05172, 0.05622), (0.009414, 0.06107, 0.05393), (0.05351, 0.01481, 0.02657), (0.05007, 0.01743, 0.02858), (0.05616, 0.005971, 0.02785), (0.05752, 0.01163, 0.02377), (0.04144, -0.04709, 0.03574), (0.05812, 0.02407, 0.02182), (0.05512, 0.02409, 0.02544), (0.04711, 0.01947, 0.03034), (0.04574, 0.02119, 0.03225), (0.007986, -0.01529, 0.06027), (0.00834, -0.01358, 0.05977), (0.04122, -0.008371, 0.04209), (0.03975, -0.02046, 0.04319), (0.04178, -0.02731, 0.04065), (0.04261, -0.03417, 0.0383), (0.04234, -0.04015, 0.03691), (0.04885, -0.006866, 0.0369), (0.04417, -0.01699, 0.0402), (0.05509, -0.004749, 0.03052), (0.04669, -0.03164, 0.0346), (0.04626, -0.02465, 0.03713), (0.05078, -0.02259, 0.03229), (0.05044, -0.01511, 0.03441), (0.05579, -0.01356, 0.02813), (0.05808, 0.01806, 0.02157), (0.05455, 0.01949, 0.0248), (0.05122, 0.02068, 0.02753), (0.04788, 0.02132, 0.02991), (0.04628, 0.02248, 0.03184), (0.01525, 0.02097, 0.03781), (0.01598, 0.02092, 0.03741), (0.01283, 0.02063, 0.04024), (0.0112, 0.01979, 0.04545), (0.01101, 0.01678, 0.04946), (0.01119, 0.01362, 0.05306), (0.01109, 0.01015, 0.05608), (0.01087, 0.006603, 0.05878), (0.01086, 0.003119, 0.06136), (0.01119, -0.0001812, 0.06387), (0.01195, -0.003223, 0.06628), (0.01213, -0.006329, 0.06834), (0.01283, -0.01043, 0.06683), (0.05981, 0.02979, 0.01972), (0.06203, 0.008078, 0.01818), (0.06208, 0.01655, 0.01618), (0.06073, -0.00152, 0.02217), (0.0656, 0.005848, 0.009866), (0.06553, 0.01483, 0.008691), (0.06051, -0.01273, 0.02064), (0.065, -0.003861, 0.01095), (0.06369, -0.01376, 0.01135), (0.06099, 0.0238, 0.01702), (0.06459, 0.02317, 0.009477), (0.06271, 0.03108, 0.01257), (0.05944, -0.02123, 0.01952), (0.06217, -0.0225, 0.01159), (0.04634, -0.03865, 0.03246), (0.04574, -0.04619, 0.03049), (0.05062, -0.03682, 0.0273), (0.05058, -0.04343, 0.02445), (0.05067, -0.02944, 0.02996), (0.05547, -0.02153, 0.02627), (0.05487, -0.04015, 0.01809), (0.0543, -0.03465, 0.02246), (0.05486, -0.02834, 0.02427), (0.05804, -0.02808, 0.01894), (0.06029, -0.02979, 0.01245), (0.05685, -0.03277, 0.01878), (0.058, -0.03567, 0.01501), (0.0105, -0.01072, 0.06304), (0.01112, -0.01093, 0.05984), (0.009852, -0.01198, 0.06626), (0.009176, -0.01014, 0.06491), (0.002685, -0.01791, 0.06348), (0.002497, -0.01574, 0.06794), (0.00233, -0.01658, 0.0655), (0.003866, -0.01407, 0.06693), (0.004764, -0.01663, 0.06239), (0.003972, -0.01517, 0.06465), (0.004255, -0.01239, 0.06582), (0.006228, -0.01443, 0.06178), (0.005172, -0.01335, 0.06356), (0.004204, -0.01091, 0.06438), (0.006491, -0.01265, 0.06064), (0.005284, -0.01152, 0.06241), (0.06664, 0.02364, 0.002766), (0.06499, 0.03205, 0.006058), (0.07055, 0.02511, -0.01508), (0.07237, 0.02627, -0.02376), (0.07209, 0.03775, -0.01869), (0.06928, 0.03559, -0.009586), (0.06254, 0.06093, 0.009759), (0.06572, 0.05384, 0.002992), (0.06789, 0.05807, -0.003983), (0.06433, 0.06457, 0.004219), (0.0605, 0.04731, 0.01651), (0.06343, 0.05121, 0.009342), (0.05943, 0.05757, 0.01733), (0.05692, 0.05359, 0.02279), (0.05063, 0.07342, 0.02553), (0.05694, 0.06811, 0.01824), (0.05904, 0.0728, 0.0121), (0.05275, 0.07878, 0.01936), (0.05185, 0.05832, 0.02948), (0.04547, 0.06233, 0.03566), (0.05451, 0.06335, 0.02399), (0.01999, 0.06753, 0.05019), (0.02956, 0.0669, 0.04654), (0.02454, 0.09131, 0.03754), (0.02314, 0.08337, 0.04349), (0.03388, 0.08134, 0.03904), (0.03564, 0.08826, 0.03283), (0.04367, -0.05596, 0.0283), (0.00995, 0.06735, 0.05227), (0.01164, 0.0841, 0.04648), (0.01234, 0.09296, 0.04075), (0.05893, -0.0408, 0.008915), (0.06213, -0.03263, 0.005252), (0.06045, -0.04461, 0.001262), (0.06342, -0.03627, -0.00314), (0.05551, -0.04584, 0.01366), (0.06791, 0.01387, 0.001743), (0.06933, 0.01441, -0.007073), (0.06874, 0.02386, -0.005324), (0.06768, 0.004252, 0.001134), (0.06943, 0.002497, -0.008412), (0.06681, -0.005904, 0.001403), (0.06822, -0.007412, -0.007285), (0.0268, -0.07333, 0.04018), (0.0267, -0.07755, 0.03682), (0.03194, -0.0737, 0.03231), (0.0317, -0.06906, 0.03621), (0.01591, -0.07969, 0.04805), (0.01567, -0.08346, 0.04365), (0.02165, -0.08074, 0.0404), (0.02178, -0.07684, 0.04419), (0.06798, 0.04547, -0.003993), (0.07046, 0.0479, -0.0112), (0.06303, 0.04081, 0.01053), (0.06546, 0.04165, 0.003529), (0.04295, 0.0779, 0.03271), (0.04495, 0.08407, 0.02655), (0.03793, 0.06497, 0.04166), (0.04812, 0.06798, 0.03083), (0.04046, 0.07154, 0.03761), (0.03707, -0.06376, 0.03233), (0.03766, -0.06908, 0.02745), (0.06406, -0.02444, 0.003171), (0.06538, -0.02717, -0.005796), (0.008456, -0.08497, 0.04597), (0.008586, -0.08115, 0.05083), (0.007992, -0.08694, 0.04097), (0.01483, -0.08577, 0.03869), (0.05048, -0.05049, 0.02097), (0.05012, -0.05748, 0.01582), (0.05616, -0.0517, 0.008409), (0.04425, -0.06273, 0.02189), (0.05218, -0.06378, -0.007391), (0.05518, -0.05734, 0.0008845), (0.04945, -0.06474, 0.008434), (0.04636, -0.06997, 0.001412), (0.04317, -0.0701, 0.01563), (0.04033, -0.07476, 0.00914), (0.0366, -0.07481, 0.02172), (0.03362, -0.07917, 0.01619), (0.03055, -0.07864, 0.02733), (0.02769, -0.08246, 0.02243), (0.02529, -0.08151, 0.03208), (0.02258, -0.08461, 0.02758), (0.02051, -0.08378, 0.03563), (0.01875, -0.08597, 0.03065), (0.01426, -0.08717, 0.03345), (0.007648, -0.08828, 0.03567), (0.0695, -0.009001, -0.01918), (0.06931, -0.01182, -0.02667), (0.07059, -0.001068, -0.02679), (0.07064, 0.00114, -0.01896), (-0.06943, 0.002497, -0.008412), (0.06752, 0.0335, -0.002368), (0.01078, 0.07592, 0.04992), (0.02163, 0.0758, 0.04759), (0.03185, 0.07454, 0.0433), (0.07112, 0.01295, -0.01791), (0.07162, 0.01303, -0.02716), (0.0, -0.08159, 0.05184), (-0.008586, -0.08115, 0.05083), (-0.01591, -0.07969, 0.04805), (-0.02178, -0.07684, 0.04419), (-0.0268, -0.07333, 0.04018), (-0.0317, -0.06906, 0.03621), (-0.03707, -0.06376, 0.03233), (-0.01567, -0.08346, 0.04365), (-0.008456, -0.08497, 0.04597), (-0.02165, -0.08074, 0.0404), (-0.0267, -0.07755, 0.03682), (0.06682, -0.0176, -0.007151), (0.06549, -0.01537, 0.002087), (0.0, -0.08738, 0.04164), (0.0, -0.08861, 0.03651), (0.0, -0.08553, 0.04668), (0.06025, -0.05001, -0.007398), (0.06375, -0.03986, -0.01337), (0.06606, -0.02865, -0.01658), (0.06774, -0.0198, -0.01852), (0.03186, 0.01913, 0.04071), (0.02794, 0.01941, 0.0401), (0.03574, 0.01921, 0.03993), (0.03889, 0.01964, 0.03855), (0.04137, 0.0203, 0.03687), (0.04309, 0.0212, 0.03521), (0.04386, 0.02173, 0.03443), (0.04458, 0.02216, 0.03375), (0.04477, 0.02276, 0.03286), (0.04444, 0.02337, 0.03425), (0.04374, 0.02394, 0.03546), (0.04289, 0.02457, 0.03662), (0.0412, 0.02575, 0.03822), (0.03844, 0.0272, 0.04005), (0.03509, 0.02822, 0.04159), (0.03124, 0.02867, 0.04203), (0.02749, 0.02839, 0.04114), (0.02448, 0.0272, 0.04011), (0.02209, 0.02552, 0.03859), (0.01897, 0.02315, 0.03735), (0.01634, 0.02085, 0.03631), (0.01891, 0.02038, 0.03686), (0.02145, 0.02021, 0.03778), (0.02454, 0.01978, 0.03896), (-0.04289, 0.02457, 0.03662), (-0.03509, 0.02822, 0.04159), (-0.02448, 0.0272, 0.04011), (-0.02209, 0.02552, 0.03859), (-0.01897, 0.02315, 0.03735), (-0.01634, 0.02085, 0.03631), (-0.01891, 0.02038, 0.03686), (0.009476, -0.01287, 0.05905), (0.02119, -0.04651, 0.04981), (0.06758, -0.02162, -0.0271), (0.06606, -0.02956, -0.02662), (0.06285, -0.04213, -0.02448), (0.0576, -0.05578, -0.01639)], [], [(0, 1, 2), (3, 0, 2), (3, 2, 4), (5, 3, 4), (6, 7, 8), (9, 6, 8), (9, 8, 10), (11, 9, 10), (12, 13, 14), (15, 12, 14), (16, 17, 18), (19, 16, 18), (19, 18, 20), (21, 19, 20), (22, 23, 24), (25, 22, 24), (26, 27, 28), (29, 26, 28), (27, 30, 31), (28, 27, 31), (32, 33, 34), (35, 32, 34), (36, 37, 38), (39, 36, 38), (40, 41, 42), (43, 40, 42), (43, 42, 44), (45, 43, 44), (46, 47, 48), (49, 46, 48), (50, 51, 52), (53, 50, 52), (14, 13, 54), (55, 14, 54), (56, 57, 58), (59, 56, 58), (57, 60, 61), (58, 57, 61), (60, 62, 63), (61, 60, 63), (63, 62, 64), (65, 63, 64), (46, 66, 67), (47, 46, 67), (68, 69, 67), (66, 68, 67), (47, 67, 70), (71, 47, 70), (69, 72, 70), (67, 69, 70), (72, 73, 74), (70, 72, 74), (70, 74, 75), (71, 70, 75), (73, 76, 77), (74, 73, 77), (76, 78, 79), (77, 76, 79), (37, 36, 80), (81, 37, 80), (82, 83, 84), (85, 82, 84), (85, 86, 87), (88, 85, 87), (89, 35, 34), (90, 89, 34), (83, 89, 90), (84, 83, 90), (85, 84, 91), (86, 85, 91), (84, 90, 92), (91, 84, 92), (90, 34, 93), (92, 90, 93), (94, 36, 39), (95, 94, 39), (86, 96, 97), (87, 86, 97), (98, 99, 100), (101, 98, 100), (102, 100, 103), (104, 102, 103), (100, 102, 105), (101, 100, 105), (106, 98, 101), (107, 106, 101), (108, 109, 110), (111, 108, 110), (109, 112, 113), (110, 109, 113), (112, 114, 115), (113, 112, 115), (114, 116, 117), (115, 114, 117), (30, 77, 79), (31, 30, 79), (30, 27, 118), (75, 30, 118), (77, 30, 75), (74, 77, 75), (47, 71, 119), (48, 47, 119), (102, 120, 121), (105, 102, 121), (102, 104, 122), (120, 102, 122), (123, 124, 125), (126, 123, 125), (127, 128, 129), (130, 127, 129), (131, 132, 133), (134, 131, 133), (131, 134, 135), (136, 131, 135), (136, 135, 137), (138, 136, 137), (138, 137, 139), (140, 138, 139), (140, 139, 141), (142, 140, 141), (142, 141, 143), (144, 142, 143), (145, 146, 147), (148, 145, 147), (149, 150, 151), (152, 149, 151), (152, 151, 153), (154, 152, 153), (155, 154, 153), (156, 155, 153), (157, 158, 154), (155, 157, 154), (159, 152, 154), (158, 159, 154), (160, 149, 152), (159, 160, 152), (161, 162, 145), (148, 161, 145), (163, 145, 162), (164, 163, 162), (138, 165, 166), (136, 138, 166), (136, 166, 167), (131, 136, 167), (167, 168, 132), (131, 167, 132), (169, 127, 130), (170, 169, 130), (161, 148, 149), (160, 161, 149), (148, 147, 150), (149, 148, 150), (96, 171, 172), (97, 96, 172), (173, 33, 32), (174, 173, 32), (175, 176, 177), (178, 175, 177), (20, 18, 179), (180, 20, 179), (18, 17, 181), (179, 18, 181), (15, 14, 182), (183, 15, 182), (182, 184, 185), (183, 182, 185), (14, 55, 186), (182, 14, 186), (186, 187, 184), (182, 186, 184), (10, 8, 188), (189, 10, 188), (8, 7, 190), (188, 8, 190), (4, 2, 191), (192, 4, 191), (2, 1, 193), (191, 2, 193), (194, 195, 196), (197, 194, 196), (195, 194, 198), (199, 195, 198), (200, 201, 202), (203, 200, 202), (45, 204, 205), (43, 45, 205), (43, 205, 206), (40, 43, 206), (71, 75, 118), (119, 71, 118), (27, 26, 207), (118, 27, 207), (208, 209, 210), (211, 208, 210), (176, 194, 197), (177, 176, 197), (23, 208, 211), (24, 23, 211), (133, 132, 130), (129, 133, 130), (132, 168, 170), (130, 132, 170), (212, 213, 163), (164, 212, 163), (214, 215, 216), (217, 214, 216), (218, 219, 214), (217, 218, 214), (144, 220, 221), (142, 144, 221), (142, 221, 222), (140, 142, 222), (140, 222, 165), (138, 140, 165), (128, 223, 224), (129, 128, 224), (25, 24, 224), (223, 25, 224), (129, 224, 225), (133, 129, 225), (24, 211, 225), (224, 24, 225), (133, 225, 226), (134, 133, 226), (211, 210, 226), (225, 211, 226), (134, 226, 227), (135, 134, 227), (210, 209, 26), (29, 210, 26), (227, 226, 210), (29, 227, 210), (135, 227, 228), (137, 135, 228), (227, 29, 28), (228, 227, 28), (137, 228, 229), (139, 137, 229), (228, 28, 31), (229, 228, 31), (229, 31, 79), (230, 229, 79), (139, 229, 230), (141, 139, 230), (141, 230, 231), (143, 141, 231), (230, 79, 78), (231, 230, 78), (215, 232, 233), (216, 215, 233), (213, 234, 235), (163, 213, 235), (236, 237, 88), (87, 236, 88), (145, 163, 235), (146, 145, 235), (146, 236, 238), (147, 146, 238), (236, 87, 97), (238, 236, 97), (147, 238, 239), (150, 147, 239), (238, 97, 172), (239, 238, 172), (172, 171, 94), (95, 172, 94), (150, 239, 240), (151, 150, 240), (239, 172, 95), (240, 239, 95), (151, 240, 241), (153, 151, 241), (95, 39, 241), (240, 95, 241), (153, 241, 242), (156, 153, 242), (241, 39, 38), (242, 241, 38), (209, 208, 243), (244, 209, 243), (208, 23, 245), (243, 208, 245), (23, 22, 246), (245, 23, 246), (209, 244, 207), (26, 209, 207), (119, 118, 207), (247, 119, 207), (48, 119, 247), (248, 48, 247), (48, 248, 249), (49, 48, 249), (49, 249, 250), (251, 49, 250), (248, 247, 252), (253, 248, 252), (207, 244, 254), (255, 207, 254), (252, 247, 207), (255, 252, 207), (256, 257, 258), (259, 256, 258), (260, 45, 44), (261, 260, 44), (262, 263, 264), (265, 262, 264), (261, 44, 266), (267, 261, 266), (263, 195, 199), (268, 263, 199), (265, 261, 267), (269, 265, 267), (253, 270, 249), (248, 253, 249), (260, 261, 265), (264, 260, 265), (45, 260, 271), (204, 45, 271), (263, 268, 272), (264, 263, 272), (271, 260, 264), (272, 271, 264), (203, 273, 274), (275, 203, 274), (273, 276, 53), (52, 273, 53), (202, 276, 273), (203, 202, 273), (277, 259, 278), (279, 277, 278), (177, 277, 279), (178, 177, 279), (280, 178, 279), (281, 280, 279), (259, 258, 282), (278, 259, 282), (244, 243, 283), (254, 244, 283), (270, 284, 250), (249, 270, 250), (44, 42, 285), (266, 44, 285), (42, 41, 286), (285, 42, 286), (190, 7, 287), (288, 190, 287), (287, 7, 6), (289, 287, 6), (290, 250, 284), (291, 290, 284), (292, 290, 291), (293, 292, 291), (288, 287, 4), (192, 288, 4), (243, 245, 294), (283, 243, 294), (246, 295, 294), (245, 246, 294), (263, 262, 196), (195, 263, 196), (265, 269, 296), (262, 265, 296), (177, 197, 297), (277, 177, 297), (277, 297, 256), (259, 277, 256), (256, 297, 298), (296, 256, 298), (196, 298, 297), (197, 196, 297), (256, 296, 269), (257, 256, 269), (296, 298, 196), (262, 296, 196), (4, 287, 289), (5, 4, 289), (12, 15, 299), (300, 12, 299), (301, 300, 299), (302, 301, 299), (100, 99, 303), (103, 100, 303), (299, 15, 183), (304, 299, 183), (183, 185, 305), (304, 183, 305), (185, 184, 306), (307, 185, 306), (126, 125, 308), (309, 126, 308), (124, 307, 306), (125, 124, 306), (122, 104, 310), (311, 122, 310), (123, 311, 310), (124, 123, 310), (104, 103, 312), (310, 104, 312), (310, 312, 307), (124, 310, 307), (307, 312, 305), (185, 307, 305), (181, 17, 302), (313, 181, 302), (302, 299, 304), (313, 302, 304), (103, 303, 305), (312, 103, 305), (302, 17, 16), (301, 302, 16), (33, 314, 93), (34, 33, 93), (173, 315, 314), (33, 173, 314), (316, 317, 318), (319, 316, 318), (320, 80, 321), (322, 320, 321), (320, 323, 81), (80, 320, 81), (320, 324, 325), (323, 320, 325), (319, 318, 325), (324, 319, 325), (324, 320, 322), (326, 324, 322), (96, 327, 328), (171, 96, 328), (327, 96, 86), (91, 327, 86), (91, 92, 329), (327, 91, 329), (92, 93, 330), (329, 92, 330), (315, 331, 332), (314, 315, 332), (314, 332, 330), (93, 314, 330), (327, 329, 333), (328, 327, 333), (329, 330, 334), (333, 329, 334), (330, 332, 335), (334, 330, 335), (332, 331, 336), (335, 332, 336), (171, 328, 321), (94, 171, 321), (36, 94, 321), (80, 36, 321), (328, 333, 322), (321, 328, 322), (322, 333, 334), (326, 322, 334), (324, 326, 337), (319, 324, 337), (334, 335, 337), (326, 334, 337), (319, 337, 338), (316, 319, 338), (335, 336, 338), (337, 335, 338), (55, 339, 340), (186, 55, 340), (340, 341, 187), (186, 340, 187), (342, 339, 55), (54, 342, 55), (343, 344, 10), (189, 343, 10), (1, 345, 346), (193, 1, 346), (347, 348, 339), (342, 347, 339), (346, 345, 349), (350, 346, 349), (340, 339, 348), (351, 340, 348), (51, 352, 353), (52, 51, 353), (203, 275, 354), (200, 203, 354), (52, 353, 274), (273, 52, 274), (354, 355, 356), (200, 354, 356), (114, 112, 357), (358, 114, 357), (112, 109, 359), (357, 112, 359), (355, 357, 359), (356, 355, 359), (200, 356, 360), (201, 200, 360), (109, 108, 361), (359, 109, 361), (356, 359, 361), (360, 356, 361), (350, 362, 363), (346, 350, 363), (193, 346, 363), (364, 193, 363), (191, 193, 364), (365, 191, 364), (192, 191, 365), (366, 192, 365), (192, 366, 367), (288, 192, 367), (190, 288, 367), (368, 190, 367), (188, 190, 368), (369, 188, 368), (189, 188, 369), (370, 189, 369), (189, 370, 371), (343, 189, 371), (363, 372, 373), (364, 363, 373), (364, 373, 374), (365, 364, 374), (365, 374, 292), (366, 365, 292), (292, 293, 367), (366, 292, 367), (286, 41, 369), (368, 286, 369), (375, 309, 308), (376, 375, 308), (51, 50, 377), (378, 51, 377), (379, 380, 378), (377, 379, 378), (51, 378, 381), (352, 51, 381), (184, 187, 382), (306, 184, 382), (383, 384, 385), (341, 383, 385), (381, 378, 380), (386, 381, 380), (125, 306, 382), (308, 125, 382), (341, 385, 387), (388, 341, 387), (389, 390, 391), (392, 389, 391), (385, 384, 393), (394, 385, 393), (382, 388, 376), (308, 382, 376), (385, 394, 395), (387, 385, 395), (390, 387, 395), (391, 390, 395), (345, 1, 0), (396, 345, 0), (397, 398, 362), (350, 397, 362), (398, 399, 400), (362, 398, 400), (400, 372, 363), (362, 400, 363), (214, 219, 220), (144, 214, 220), (144, 143, 215), (214, 144, 215), (143, 231, 232), (215, 143, 232), (231, 78, 401), (232, 231, 401), (76, 56, 401), (78, 76, 401), (57, 56, 76), (73, 57, 76), (60, 57, 73), (72, 60, 73), (62, 60, 72), (69, 62, 72), (64, 62, 69), (68, 64, 69), (218, 217, 213), (212, 218, 213), (217, 216, 234), (213, 217, 234), (216, 233, 402), (234, 216, 402), (403, 402, 233), (404, 403, 233), (82, 403, 404), (59, 82, 404), (59, 58, 83), (82, 59, 83), (58, 61, 89), (83, 58, 89), (61, 63, 35), (89, 61, 35), (63, 65, 32), (35, 63, 32), (65, 405, 174), (32, 65, 174), (106, 107, 406), (407, 106, 406), (408, 20, 180), (409, 408, 180), (349, 345, 396), (410, 349, 396), (411, 412, 349), (410, 411, 349), (350, 349, 412), (397, 350, 412), (20, 408, 413), (21, 20, 413), (10, 344, 414), (11, 10, 414), (187, 341, 388), (382, 187, 388), (375, 376, 390), (389, 375, 390), (376, 388, 387), (390, 376, 387), (386, 380, 384), (383, 386, 384), (379, 393, 384), (380, 379, 384), (293, 286, 368), (367, 293, 368), (293, 291, 285), (286, 293, 285), (291, 284, 266), (285, 291, 266), (267, 266, 284), (270, 267, 284), (269, 267, 270), (253, 269, 270), (253, 252, 257), (269, 253, 257), (252, 255, 258), (257, 252, 258), (255, 254, 282), (258, 255, 282), (254, 283, 415), (282, 254, 415), (278, 282, 415), (416, 278, 415), (279, 278, 416), (281, 279, 416), (371, 370, 40), (206, 371, 40), (41, 40, 370), (369, 41, 370), (250, 290, 417), (251, 250, 417), (374, 417, 290), (292, 374, 290), (49, 251, 418), (46, 49, 418), (46, 418, 419), (66, 46, 419), (419, 420, 68), (66, 419, 68), (65, 64, 421), (405, 65, 421), (68, 420, 421), (64, 68, 421), (374, 373, 422), (417, 374, 422), (251, 417, 423), (418, 251, 423), (373, 372, 424), (422, 373, 424), (419, 425, 426), (420, 419, 426), (418, 423, 425), (419, 418, 425), (423, 427, 428), (425, 423, 428), (422, 427, 423), (417, 422, 423), (424, 429, 427), (422, 424, 427), (407, 406, 430), (431, 407, 430), (398, 431, 430), (399, 398, 430), (432, 408, 409), (433, 432, 409), (397, 412, 432), (433, 397, 432), (432, 412, 411), (434, 432, 411), (408, 432, 434), (413, 408, 434), (435, 436, 414), (344, 435, 414), (347, 436, 435), (348, 347, 435), (351, 348, 435), (437, 351, 435), (435, 344, 343), (437, 435, 343), (351, 437, 438), (383, 351, 438), (438, 439, 386), (383, 438, 386), (343, 371, 438), (437, 343, 438), (440, 439, 206), (205, 440, 206), (371, 206, 439), (438, 371, 439), (205, 204, 441), (440, 205, 441), (439, 440, 381), (386, 439, 381), (442, 441, 204), (271, 442, 204), (381, 440, 441), (352, 381, 441), (441, 442, 353), (352, 441, 353), (443, 442, 271), (272, 443, 271), (272, 268, 444), (443, 272, 444), (353, 442, 443), (274, 353, 443), (268, 199, 445), (444, 268, 445), (274, 443, 444), (275, 274, 444), (199, 198, 446), (445, 199, 446), (444, 445, 354), (275, 444, 354), (176, 447, 198), (194, 176, 198), (446, 198, 447), (358, 446, 447), (445, 446, 355), (354, 445, 355), (357, 355, 446), (358, 357, 446), (101, 105, 448), (107, 101, 448), (430, 449, 450), (399, 430, 450), (450, 451, 400), (399, 450, 400), (400, 451, 424), (372, 400, 424), (452, 453, 450), (449, 452, 450), (451, 454, 429), (424, 451, 429), (453, 455, 451), (450, 453, 451), (455, 456, 454), (451, 455, 454), (448, 457, 406), (107, 448, 406), (458, 459, 457), (448, 458, 457), (406, 457, 449), (430, 406, 449), (449, 457, 459), (452, 449, 459), (105, 121, 458), (448, 105, 458), (456, 460, 461), (454, 456, 461), (420, 426, 462), (421, 420, 462), (421, 462, 463), (405, 421, 463), (463, 462, 464), (465, 463, 464), (428, 466, 426), (425, 428, 426), (426, 466, 464), (462, 426, 464), (454, 461, 467), (429, 454, 467), (429, 467, 428), (427, 429, 428), (464, 468, 469), (465, 464, 469), (461, 470, 471), (467, 461, 471), (460, 472, 470), (461, 460, 470), (469, 468, 473), (474, 469, 473), (464, 466, 471), (468, 464, 471), (468, 471, 470), (473, 468, 470), (428, 467, 471), (466, 428, 471), (474, 473, 470), (472, 474, 470), (178, 280, 475), (175, 178, 475), (175, 476, 447), (176, 175, 447), (358, 447, 476), (114, 358, 476), (114, 476, 477), (116, 114, 477), (175, 475, 477), (476, 175, 477), (295, 478, 479), (294, 295, 479), (111, 110, 480), (481, 111, 480), (480, 482, 483), (481, 480, 483), (483, 482, 479), (478, 483, 479), (110, 113, 484), (480, 110, 484), (294, 479, 485), (283, 294, 485), (479, 482, 486), (485, 479, 486), (480, 484, 486), (482, 480, 486), (113, 115, 487), (484, 113, 487), (283, 485, 488), (415, 283, 488), (485, 486, 489), (488, 485, 489), (484, 487, 489), (486, 484, 489), (115, 117, 490), (487, 115, 490), (415, 488, 491), (416, 415, 491), (488, 489, 492), (491, 488, 492), (487, 490, 492), (489, 487, 492), (458, 493, 494), (459, 458, 494), (493, 495, 496), (494, 493, 496), (497, 498, 499), (500, 497, 499), (501, 502, 503), (504, 501, 503), (505, 506, 507), (508, 505, 507), (120, 122, 506), (505, 120, 506), (509, 510, 511), (512, 509, 511), (123, 513, 514), (311, 123, 514), (504, 503, 510), (509, 504, 510), (506, 514, 515), (507, 506, 515), (516, 515, 514), (513, 516, 514), (122, 311, 514), (506, 122, 514), (309, 375, 517), (518, 309, 517), (518, 517, 519), (520, 518, 519), (521, 522, 523), (524, 521, 523), (405, 463, 525), (174, 405, 525), (389, 526, 517), (375, 389, 517), (523, 522, 527), (528, 523, 527), (392, 529, 526), (389, 392, 526), (526, 529, 530), (531, 526, 530), (517, 526, 531), (519, 517, 531), (532, 528, 527), (533, 532, 527), (534, 535, 474), (472, 534, 474), (536, 537, 538), (539, 536, 538), (536, 539, 540), (541, 536, 540), (469, 474, 535), (542, 469, 535), (543, 539, 538), (544, 543, 538), (545, 499, 498), (546, 545, 498), (499, 545, 547), (496, 499, 547), (494, 548, 452), (459, 494, 452), (548, 549, 453), (452, 548, 453), (550, 551, 552), (553, 550, 552), (455, 554, 555), (456, 455, 555), (550, 553, 556), (557, 550, 556), (549, 554, 455), (453, 549, 455), (558, 559, 560), (561, 558, 560), (561, 560, 562), (563, 561, 562), (564, 565, 563), (562, 564, 563), (497, 500, 566), (567, 497, 566), (121, 568, 493), (458, 121, 493), (501, 567, 566), (502, 501, 566), (508, 569, 568), (505, 508, 568), (568, 569, 495), (493, 568, 495), (120, 505, 568), (121, 120, 568), (570, 571, 521), (524, 570, 521), (309, 518, 572), (126, 309, 572), (511, 571, 570), (512, 511, 570), (513, 572, 573), (516, 513, 573), (520, 573, 572), (518, 520, 572), (123, 126, 572), (513, 123, 572), (574, 575, 559), (558, 574, 559), (558, 576, 577), (574, 558, 577), (578, 579, 575), (574, 578, 575), (580, 553, 552), (581, 580, 552), (555, 582, 460), (456, 555, 460), (536, 580, 581), (537, 536, 581), (536, 541, 583), (580, 536, 583), (553, 580, 583), (556, 553, 583), (472, 460, 582), (534, 472, 582), (584, 585, 565), (564, 584, 565), (586, 543, 544), (587, 586, 544), (469, 542, 588), (465, 469, 588), (578, 586, 587), (579, 578, 587), (578, 589, 590), (586, 578, 590), (543, 586, 590), (591, 543, 590), (463, 465, 588), (525, 463, 588), (592, 593, 551), (550, 592, 551), (545, 546, 593), (592, 545, 593), (594, 595, 13), (12, 594, 13), (596, 9, 11), (597, 596, 11), (596, 598, 6), (9, 596, 6), (598, 599, 289), (6, 598, 289), (600, 5, 289), (599, 600, 289), (601, 3, 5), (600, 601, 5), (601, 602, 0), (3, 601, 0), (602, 603, 396), (0, 602, 396), (603, 604, 410), (396, 603, 410), (604, 605, 411), (410, 604, 411), (605, 606, 434), (411, 605, 434), (607, 413, 434), (606, 607, 434), (608, 21, 413), (607, 608, 413), (609, 301, 16), (610, 609, 16), (611, 612, 613), (614, 611, 613), (615, 614, 613), (616, 615, 613), (617, 618, 619), (620, 617, 619), (621, 620, 619), (622, 621, 619), (623, 624, 625), (626, 623, 625), (627, 628, 629), (630, 627, 629), (629, 626, 625), (630, 629, 625), (631, 632, 633), (634, 631, 633), (635, 632, 631), (636, 635, 631), (637, 631, 634), (638, 637, 634), (639, 626, 629), (640, 639, 629), (641, 642, 22), (25, 641, 22), (643, 644, 645), (646, 643, 645), (647, 648, 644), (643, 647, 644), (649, 650, 651), (652, 649, 651), (38, 37, 653), (654, 38, 653), (655, 656, 657), (658, 655, 657), (659, 655, 658), (660, 659, 658), (661, 662, 663), (664, 661, 663), (665, 666, 50), (53, 665, 50), (667, 636, 631), (637, 667, 631), (668, 669, 670), (671, 668, 670), (672, 673, 669), (668, 672, 669), (674, 675, 673), (672, 674, 673), (676, 675, 674), (677, 676, 674), (678, 679, 663), (662, 678, 663), (678, 680, 681), (679, 678, 681), (682, 678, 662), (683, 682, 662), (682, 684, 680), (678, 682, 680), (685, 686, 684), (682, 685, 684), (687, 685, 682), (683, 687, 682), (688, 689, 686), (685, 688, 686), (690, 691, 689), (688, 690, 689), (692, 653, 37), (81, 692, 37), (693, 694, 695), (671, 693, 695), (696, 697, 695), (698, 696, 695), (649, 652, 699), (700, 649, 699), (700, 699, 697), (696, 700, 697), (701, 696, 698), (702, 701, 698), (703, 700, 696), (701, 703, 696), (704, 649, 700), (703, 704, 700), (654, 653, 705), (706, 654, 705), (707, 708, 702), (709, 707, 702), (710, 711, 712), (713, 710, 712), (714, 710, 715), (716, 714, 715), (717, 715, 710), (713, 717, 710), (713, 712, 718), (719, 713, 718), (720, 721, 108), (111, 720, 108), (722, 723, 721), (720, 722, 721), (724, 725, 723), (722, 724, 723), (726, 727, 725), (724, 726, 725), (728, 729, 635), (636, 728, 635), (690, 688, 648), (647, 690, 648), (730, 644, 648), (687, 730, 648), (687, 648, 688), (685, 687, 688), (731, 683, 662), (661, 731, 662), (732, 733, 715), (717, 732, 715), (734, 716, 715), (733, 734, 715), (735, 736, 737), (738, 735, 737), (739, 128, 127), (740, 739, 127), (741, 742, 743), (744, 741, 743), (745, 744, 743), (746, 745, 743), (747, 745, 746), (748, 747, 746), (749, 747, 748), (750, 749, 748), (751, 749, 750), (752, 751, 750), (753, 751, 752), (754, 753, 752), (755, 756, 757), (758, 755, 757), (759, 757, 756), (760, 759, 756), (761, 762, 763), (764, 761, 763), (765, 761, 764), (766, 765, 764), (765, 766, 155), (156, 765, 155), (766, 767, 157), (155, 766, 157), (766, 764, 768), (767, 766, 768), (764, 763, 769), (768, 764, 769), (756, 770, 771), (760, 756, 771), (772, 773, 748), (746, 772, 748), (774, 772, 746), (743, 774, 746), (742, 775, 774), (743, 742, 774), (740, 127, 169), (776, 740, 169), (763, 760, 771), (769, 763, 771), (762, 759, 760), (763, 762, 760), (777, 778, 708), (707, 777, 708), (651, 650, 779), (780, 651, 779), (781, 782, 783), (784, 781, 783), (640, 718, 712), (639, 640, 712), (785, 639, 712), (711, 785, 712), (785, 623, 626), (639, 785, 626), (786, 637, 638), (787, 786, 638), (788, 667, 637), (786, 788, 637), (789, 614, 615), (790, 789, 615), (791, 789, 790), (792, 791, 790), (793, 611, 614), (789, 793, 614), (794, 793, 789), (791, 794, 789), (795, 620, 621), (796, 795, 621), (797, 795, 796), (798, 797, 796), (799, 617, 620), (795, 799, 620), (800, 799, 795), (797, 800, 795), (801, 802, 617), (799, 801, 617), (803, 804, 805), (806, 803, 805), (807, 805, 804), (808, 807, 804), (202, 201, 809), (810, 202, 809), (811, 812, 660), (658, 811, 660), (813, 811, 658), (657, 813, 658), (730, 687, 683), (731, 730, 683), (814, 645, 644), (730, 814, 644), (815, 816, 817), (818, 815, 817), (806, 805, 782), (781, 806, 782), (818, 817, 642), (641, 818, 642), (740, 742, 741), (739, 740, 741), (776, 775, 742), (740, 776, 742), (755, 819, 820), (821, 755, 820), (822, 819, 755), (758, 822, 755), (823, 824, 825), (826, 823, 825), (825, 827, 828), (826, 825, 828), (829, 830, 754), (752, 829, 754), (831, 829, 752), (750, 831, 752), (773, 831, 750), (748, 773, 750), (832, 223, 128), (739, 832, 128), (832, 641, 25), (223, 832, 25), (833, 832, 739), (741, 833, 739), (833, 818, 641), (832, 833, 641), (834, 833, 741), (744, 834, 741), (834, 815, 818), (833, 834, 818), (835, 834, 744), (745, 835, 744), (645, 816, 815), (646, 645, 815), (815, 834, 835), (646, 815, 835), (836, 835, 745), (747, 836, 745), (643, 646, 835), (836, 643, 835), (837, 836, 747), (749, 837, 747), (647, 643, 836), (837, 647, 836), (690, 647, 837), (838, 690, 837), (838, 837, 749), (751, 838, 749), (839, 838, 751), (753, 839, 751), (691, 690, 838), (839, 691, 838), (840, 841, 824), (823, 840, 824), (693, 671, 670), (842, 693, 670), (693, 842, 841), (840, 693, 841), (843, 844, 822), (758, 843, 822), (840, 844, 694), (693, 840, 694), (845, 843, 758), (757, 845, 758), (846, 845, 757), (759, 846, 757), (707, 709, 845), (846, 707, 845), (847, 846, 759), (762, 847, 759), (777, 707, 846), (847, 777, 846), (705, 778, 777), (706, 705, 777), (848, 847, 762), (761, 848, 762), (706, 777, 847), (848, 706, 847), (849, 848, 761), (765, 849, 761), (849, 654, 706), (848, 849, 706), (242, 849, 765), (156, 242, 765), (38, 654, 849), (242, 38, 849), (850, 817, 816), (851, 850, 816), (852, 642, 817), (850, 852, 817), (246, 22, 642), (852, 246, 642), (814, 851, 816), (645, 814, 816), (814, 730, 731), (853, 814, 731), (853, 731, 661), (854, 853, 661), (855, 854, 661), (664, 855, 661), (856, 855, 664), (857, 856, 664), (858, 853, 854), (859, 858, 854), (860, 851, 814), (861, 860, 814), (814, 853, 858), (861, 814, 858), (862, 863, 864), (865, 862, 864), (659, 660, 866), (867, 659, 866), (868, 869, 870), (871, 868, 870), (872, 659, 867), (873, 872, 867), (808, 804, 869), (874, 808, 869), (873, 867, 871), (875, 873, 871), (855, 876, 859), (854, 855, 859), (871, 867, 866), (868, 871, 866), (877, 866, 660), (812, 877, 660), (878, 874, 869), (868, 878, 869), (868, 866, 877), (878, 868, 877), (879, 880, 810), (881, 879, 810), (53, 276, 880), (665, 53, 880), (880, 276, 202), (810, 880, 202), (882, 865, 883), (884, 882, 883), (884, 883, 781), (784, 884, 781), (885, 862, 865), (882, 885, 865), (886, 850, 851), (860, 886, 851), (856, 887, 876), (855, 856, 876), (888, 655, 659), (872, 888, 659), (889, 656, 655), (888, 889, 655), (890, 891, 793), (794, 890, 793), (892, 612, 611), (893, 892, 611), (887, 856, 894), (895, 887, 894), (895, 894, 896), (897, 895, 896), (890, 798, 796), (891, 890, 796), (622, 892, 893), (621, 622, 893), (898, 852, 850), (886, 898, 850), (898, 295, 246), (852, 898, 246), (803, 870, 869), (804, 803, 869), (899, 875, 871), (870, 899, 871), (900, 806, 781), (883, 900, 781), (864, 900, 883), (865, 864, 883), (901, 900, 864), (899, 901, 864), (900, 901, 803), (806, 900, 803), (875, 899, 864), (863, 875, 864), (803, 901, 899), (870, 803, 899), (902, 903, 904), (905, 902, 904), (902, 634, 633), (903, 902, 633), (906, 785, 711), (907, 906, 711), (907, 711, 710), (714, 907, 710), (908, 902, 905), (906, 908, 905), (908, 638, 634), (902, 908, 634), (909, 787, 638), (908, 909, 638), (910, 786, 787), (911, 910, 787), (912, 735, 738), (913, 912, 738), (910, 911, 736), (735, 910, 736), (914, 716, 734), (915, 914, 734), (914, 915, 737), (736, 914, 737), (916, 714, 716), (914, 916, 716), (911, 916, 914), (736, 911, 914), (909, 916, 911), (787, 909, 911), (906, 907, 909), (908, 906, 909), (909, 907, 714), (916, 909, 714), (904, 624, 623), (905, 904, 623), (704, 917, 650), (649, 704, 650), (917, 918, 779), (650, 917, 779), (318, 317, 919), (920, 318, 919), (921, 692, 922), (923, 921, 922), (81, 323, 922), (692, 81, 922), (325, 924, 922), (323, 325, 922), (325, 318, 920), (924, 325, 920), (923, 922, 924), (925, 923, 924), (926, 927, 708), (778, 926, 708), (702, 708, 927), (701, 702, 927), (928, 703, 701), (927, 928, 701), (929, 704, 703), (928, 929, 703), (930, 931, 918), (917, 930, 918), (929, 930, 917), (704, 929, 917), (932, 928, 927), (926, 932, 927), (933, 929, 928), (932, 933, 928), (934, 930, 929), (933, 934, 929), (935, 931, 930), (934, 935, 930), (921, 926, 778), (705, 921, 778), (921, 705, 653), (692, 921, 653), (923, 932, 926), (921, 923, 926), (933, 932, 923), (925, 933, 923), (936, 925, 924), (920, 936, 924), (936, 934, 933), (925, 936, 933), (937, 936, 920), (919, 937, 920), (937, 935, 934), (936, 937, 934), (938, 728, 636), (667, 938, 636), (939, 938, 667), (788, 939, 667), (940, 941, 615), (616, 940, 615), (942, 792, 790), (943, 942, 790), (944, 801, 799), (800, 944, 799), (945, 618, 617), (802, 945, 617), (946, 947, 729), (728, 946, 729), (948, 938, 939), (949, 948, 939), (950, 951, 801), (944, 950, 801), (952, 640, 629), (628, 952, 629), (945, 802, 953), (954, 945, 953), (955, 956, 666), (665, 955, 666), (957, 881, 810), (809, 957, 810), (879, 955, 665), (880, 879, 665), (958, 959, 957), (809, 958, 957), (960, 723, 725), (961, 960, 725), (962, 721, 723), (960, 962, 723), (962, 960, 959), (958, 962, 959), (360, 958, 809), (201, 360, 809), (361, 108, 721), (962, 361, 721), (361, 962, 958), (360, 361, 958), (963, 964, 944), (800, 963, 944), (965, 963, 800), (797, 965, 800), (896, 965, 797), (798, 896, 797), (890, 897, 896), (798, 890, 896), (791, 656, 889), (794, 791, 889), (912, 913, 966), (967, 912, 966), (377, 50, 666), (968, 377, 666), (968, 969, 379), (377, 968, 379), (970, 968, 666), (956, 970, 666), (971, 788, 786), (910, 971, 786), (972, 973, 949), (939, 972, 949), (969, 968, 970), (974, 969, 970), (971, 910, 735), (912, 971, 735), (975, 972, 939), (976, 975, 939), (391, 977, 978), (392, 391, 978), (393, 973, 972), (394, 393, 972), (967, 976, 971), (912, 967, 971), (395, 394, 972), (975, 395, 972), (395, 975, 977), (391, 395, 977), (979, 980, 951), (950, 979, 951), (981, 982, 979), (950, 981, 979), (944, 964, 981), (950, 944, 981), (830, 827, 825), (754, 830, 825), (824, 753, 754), (825, 824, 754), (841, 839, 753), (824, 841, 753), (842, 691, 839), (841, 842, 839), (842, 670, 689), (691, 842, 689), (689, 670, 669), (686, 689, 669), (686, 669, 673), (684, 686, 673), (684, 673, 675), (680, 684, 675), (680, 675, 676), (681, 680, 676), (819, 826, 828), (820, 819, 828), (822, 823, 826), (819, 822, 826), (844, 840, 823), (822, 844, 823), (697, 668, 671), (695, 697, 671), (699, 672, 668), (697, 699, 668), (652, 674, 672), (699, 652, 672), (651, 677, 674), (652, 651, 674), (780, 983, 677), (651, 780, 677), (984, 719, 718), (985, 984, 718), (952, 985, 718), (640, 952, 718), (986, 987, 954), (953, 986, 954), (976, 939, 788), (971, 976, 788), (977, 967, 966), (978, 977, 966), (975, 976, 967), (977, 975, 967), (973, 969, 974), (949, 973, 974), (973, 393, 379), (969, 973, 379), (794, 889, 897), (890, 794, 897), (888, 895, 897), (889, 888, 897), (872, 887, 895), (888, 872, 895), (887, 872, 873), (876, 887, 873), (876, 873, 875), (859, 876, 875), (863, 858, 859), (875, 863, 859), (862, 861, 858), (863, 862, 858), (885, 860, 861), (862, 885, 861), (988, 886, 860), (885, 988, 860), (988, 885, 882), (989, 988, 882), (657, 792, 942), (813, 657, 942), (792, 657, 656), (791, 792, 656), (990, 894, 856), (857, 990, 856), (894, 990, 965), (896, 894, 965), (991, 857, 664), (663, 991, 664), (992, 991, 663), (679, 992, 663), (681, 993, 992), (679, 681, 992), (994, 676, 677), (983, 994, 677), (994, 993, 681), (676, 994, 681), (995, 963, 965), (990, 995, 965), (996, 990, 857), (991, 996, 857), (997, 964, 963), (995, 997, 963), (998, 999, 992), (993, 998, 992), (999, 996, 991), (992, 999, 991), (1000, 1001, 996), (999, 1000, 996), (996, 1001, 995), (990, 996, 995), (1001, 1002, 997), (995, 1001, 997), (1003, 984, 985), (1004, 1003, 985), (1005, 1004, 985), (952, 1005, 985), (1003, 1004, 979), (982, 1003, 979), (1005, 980, 979), (1004, 1005, 979), (1005, 952, 628), (1006, 1005, 628), (1007, 987, 986), (1006, 1007, 986), (1007, 1006, 628), (627, 1007, 628), (1008, 1009, 947), (946, 1008, 947), (940, 1009, 1008), (941, 940, 1008), (1010, 943, 941), (1008, 1010, 941), (1011, 1010, 948), (949, 1011, 948), (1011, 942, 943), (1010, 1011, 943), (974, 1012, 1011), (949, 974, 1011), (813, 1012, 1013), (811, 813, 1013), (1012, 813, 942), (1011, 1012, 942), (1014, 812, 811), (1013, 1014, 811), (970, 1013, 1012), (974, 970, 1012), (812, 1014, 1015), (877, 812, 1015), (1014, 1013, 970), (956, 1014, 970), (955, 1015, 1014), (956, 955, 1014), (877, 1015, 1016), (878, 877, 1016), (1017, 874, 878), (1016, 1017, 878), (1016, 1015, 955), (879, 1016, 955), (1018, 808, 874), (1017, 1018, 874), (1017, 1016, 879), (881, 1017, 879), (1019, 807, 808), (1018, 1019, 808), (957, 1018, 1017), (881, 957, 1017), (807, 1020, 782), (805, 807, 782), (1020, 807, 1019), (961, 1020, 1019), (959, 1019, 1018), (957, 959, 1018), (1019, 959, 960), (961, 1019, 960), (1021, 717, 713), (719, 1021, 713), (1022, 1023, 1003), (982, 1022, 1003), (981, 1024, 1022), (982, 981, 1022), (997, 1024, 981), (964, 997, 981), (1022, 1025, 1026), (1023, 1022, 1026), (1002, 1027, 1024), (997, 1002, 1024), (1024, 1028, 1025), (1022, 1024, 1025), (1027, 1029, 1028), (1024, 1027, 1028), (984, 1030, 1021), (719, 984, 1021), (1030, 1031, 1032), (1021, 1030, 1032), (1023, 1030, 984), (1003, 1023, 984), (1030, 1023, 1026), (1031, 1030, 1026), (1032, 732, 717), (1021, 1032, 717), (1033, 1034, 1029), (1027, 1033, 1029), (1035, 998, 993), (994, 1035, 993), (1036, 1035, 994), (983, 1036, 994), (1037, 1035, 1036), (1038, 1037, 1036), (998, 1039, 1000), (999, 998, 1000), (1037, 1039, 998), (1035, 1037, 998), (1040, 1033, 1027), (1002, 1040, 1027), (1000, 1040, 1002), (1001, 1000, 1002), (1041, 1042, 1037), (1038, 1041, 1037), (1043, 1044, 1033), (1040, 1043, 1033), (1044, 1045, 1034), (1033, 1044, 1034), (1046, 1042, 1041), (1047, 1046, 1041), (1043, 1039, 1037), (1042, 1043, 1037), (1044, 1043, 1042), (1046, 1044, 1042), (1043, 1040, 1000), (1039, 1043, 1000), (1044, 1046, 1047), (1045, 1044, 1047), (1048, 1049, 784), (783, 1048, 784), (1020, 1050, 783), (782, 1020, 783), (1050, 1020, 961), (725, 1050, 961), (1051, 1050, 725), (727, 1051, 725), (1051, 1048, 783), (1050, 1051, 783), (1052, 478, 295), (898, 1052, 295), (1053, 720, 111), (481, 1053, 111), (483, 1054, 1053), (481, 483, 1053), (1052, 1054, 483), (478, 1052, 483), (1055, 722, 720), (1053, 1055, 720), (1056, 1052, 898), (886, 1056, 898), (1057, 1054, 1052), (1056, 1057, 1052), (1057, 1055, 1053), (1054, 1057, 1053), (1058, 724, 722), (1055, 1058, 722), (1059, 1056, 886), (988, 1059, 886), (1060, 1057, 1056), (1059, 1060, 1056), (1060, 1058, 1055), (1057, 1060, 1055), (1061, 726, 724), (1058, 1061, 724), (1062, 1059, 988), (989, 1062, 988), (1063, 1060, 1059), (1062, 1063, 1059), (1063, 1061, 1058), (1060, 1063, 1058), (1031, 1064, 1065), (1032, 1031, 1065), (1066, 1067, 1068), (1069, 1066, 1068), (1070, 1071, 1072), (1073, 1070, 1072), (1074, 1075, 1076), (1077, 1074, 1076), (1077, 734, 733), (1074, 1077, 733), (1078, 1079, 1080), (1081, 1078, 1080), (915, 1082, 1083), (737, 915, 1083), (1079, 1070, 1073), (1080, 1079, 1073), (1082, 1077, 1076), (1084, 1082, 1076), (1082, 915, 734), (1077, 1082, 734), (1085, 966, 913), (1086, 1085, 913), (1087, 1088, 1089), (1090, 1087, 1089), (1091, 1036, 983), (780, 1091, 983), (966, 1085, 1092), (978, 966, 1092), (1093, 1088, 1087), (1094, 1093, 1087), (978, 1092, 529), (392, 978, 529), (1093, 1094, 532), (533, 1093, 532), (1047, 1095, 1096), (1045, 1047, 1096), (1095, 1097, 1098), (1096, 1095, 1098), (1095, 1047, 1041), (1099, 1095, 1041), (1100, 1101, 1102), (1064, 1100, 1102), (1103, 1104, 1101), (1100, 1103, 1101), (1103, 1105, 1106), (1104, 1103, 1106), (1107, 1108, 1109), (1110, 1107, 1109), (1111, 1112, 1113), (1114, 1111, 1113), (1115, 1069, 1068), (1116, 1115, 1068), (1032, 1065, 1117), (732, 1032, 1117), (1115, 1116, 1072), (1071, 1115, 1072), (1074, 1117, 1118), (1075, 1074, 1118), (732, 1117, 1074), (733, 732, 1074), (1089, 1119, 1120), (1090, 1089, 1120), (738, 1121, 1086), (913, 738, 1086), (1120, 1119, 1078), (1081, 1120, 1078), (1121, 1083, 1122), (1123, 1121, 1122), (1121, 738, 737), (1083, 1121, 737), (1124, 1110, 1109), (1125, 1124, 1109), (1126, 1096, 1098), (1127, 1126, 1098), (1128, 1112, 1111), (1129, 1128, 1111), (1130, 1131, 1112), (1128, 1130, 1112), (1099, 1132, 1133), (1134, 1099, 1133), (1132, 1099, 1041), (1038, 1132, 1041), (1133, 1132, 1091), (1135, 1133, 1091), (1132, 1038, 1036), (1091, 1132, 1036), (1136, 1137, 1138), (1139, 1136, 1138), (1140, 1141, 1139), (1138, 1140, 1139), (1142, 1143, 1141), (1140, 1142, 1141), (1144, 1145, 1143), (1142, 1144, 1143), (1146, 1147, 1145), (1144, 1146, 1145), (1146, 1148, 1149), (1147, 1146, 1149), (1149, 1148, 1131), (1150, 1149, 1131), (1150, 1131, 1130), (1151, 1150, 1130), (1152, 1153, 1154), (1155, 1152, 1154), (577, 589, 578), (574, 577, 578), (540, 539, 543), (591, 540, 543), (1114, 1113, 1108), (1107, 1114, 1108), (1099, 1134, 1097), (1095, 1099, 1097), (525, 588, 590), (589, 525, 590), (542, 591, 590), (588, 542, 590), (591, 542, 535), (540, 591, 535), (540, 535, 534), (541, 540, 534), (534, 582, 583), (541, 534, 583), (555, 556, 583), (582, 555, 583), (554, 557, 556), (555, 554, 556), (549, 1156, 557), (554, 549, 557), (1118, 1157, 1069), (1115, 1118, 1069), (495, 500, 499), (496, 495, 499), (500, 495, 569), (566, 500, 569), (508, 502, 566), (569, 508, 566), (502, 508, 507), (503, 502, 507), (503, 507, 515), (510, 503, 515), (510, 515, 516), (511, 510, 516), (516, 573, 571), (511, 516, 571), (571, 573, 520), (521, 571, 520), (520, 519, 522), (521, 520, 522), (522, 519, 531), (527, 522, 531), (531, 530, 533), (527, 531, 533), (1158, 1159, 1088), (1093, 1158, 1088), (1123, 1119, 1089), (1160, 1123, 1089), (1123, 1122, 1078), (1119, 1123, 1078), (1084, 1079, 1078), (1122, 1084, 1078), (1084, 1076, 1070), (1079, 1084, 1070), (1075, 1071, 1070), (1076, 1075, 1070), (1118, 1115, 1071), (1075, 1118, 1071), (1101, 1161, 1066), (1102, 1101, 1066), (1161, 1162, 1067), (1066, 1161, 1067), (1155, 1154, 1162), (1161, 1155, 1162), (557, 1156, 592), (550, 557, 592), (547, 545, 592), (1156, 547, 592), (1124, 1091, 780), (779, 1124, 780), (918, 1110, 1124), (779, 918, 1124), (931, 1107, 1110), (918, 931, 1110), (935, 1114, 1107), (931, 935, 1107), (937, 1111, 1114), (935, 937, 1114), (919, 1129, 1111), (937, 919, 1111), (317, 1163, 1129), (919, 317, 1129), (316, 1164, 1163), (317, 316, 1163), (338, 1165, 1164), (316, 338, 1164), (336, 1166, 1165), (338, 336, 1165), (331, 1167, 1166), (336, 331, 1166), (315, 1168, 1167), (331, 315, 1167), (173, 1169, 1168), (315, 173, 1168), (174, 525, 1169), (173, 174, 1169), (1165, 1170, 1171), (1164, 1165, 1171), (1166, 1172, 1170), (1165, 1166, 1170), (1167, 1173, 1172), (1166, 1167, 1172), (1167, 1168, 576), (1173, 1167, 576), (1168, 1169, 577), (576, 1168, 577), (525, 589, 577), (1169, 525, 577), (1170, 565, 585), (1171, 1170, 585), (1172, 563, 565), (1170, 1172, 565), (1173, 561, 563), (1172, 1173, 563), (576, 558, 561), (1173, 576, 561), (1104, 1155, 1161), (1101, 1104, 1161), (1106, 1152, 1155), (1104, 1106, 1155), (1091, 1124, 1125), (1135, 1091, 1125), (1069, 1157, 1102), (1066, 1069, 1102), (1088, 1159, 1160), (1089, 1088, 1160), (533, 530, 1158), (1093, 533, 1158), (548, 547, 1156), (549, 548, 1156), (548, 494, 496), (547, 548, 496), (1127, 1174, 1175), (1126, 1127, 1175), (1174, 1106, 1105), (1175, 1174, 1105), (1157, 1065, 1064), (1102, 1157, 1064), (1118, 1117, 1065), (1157, 1118, 1065), (1122, 1083, 1082), (1084, 1122, 1082), (1123, 1160, 1086), (1121, 1123, 1086), (1159, 1085, 1086), (1160, 1159, 1086), (1158, 1092, 1085), (1159, 1158, 1085), (530, 529, 1092), (1158, 530, 1092), (1096, 1126, 1034), (1045, 1096, 1034), (1126, 1175, 1029), (1034, 1126, 1029), (1175, 1105, 1028), (1029, 1175, 1028), (1105, 1103, 1025), (1028, 1105, 1025), (1100, 1026, 1025), (1103, 1100, 1025), (1064, 1031, 1026), (1100, 1064, 1026), (1176, 1177, 1151), (1130, 1176, 1151), (585, 584, 1177), (1176, 585, 1177), (1178, 1176, 1130), (1128, 1178, 1130), (1171, 585, 1176), (1178, 1171, 1176), (1163, 1178, 1128), (1129, 1163, 1128), (1164, 1171, 1178), (1163, 1164, 1178), (1131, 1148, 1113), (1112, 1131, 1113), (1148, 1146, 1108), (1113, 1148, 1108), (1144, 1109, 1108), (1146, 1144, 1108), (1142, 1125, 1109), (1144, 1142, 1109), (1125, 1142, 1140), (1135, 1125, 1140), (1138, 1133, 1135), (1140, 1138, 1135), (1138, 1137, 1134), (1133, 1138, 1134), (1179, 1097, 1134), (1137, 1179, 1134), (1180, 1098, 1097), (1179, 1180, 1097), (1181, 1127, 1098), (1180, 1181, 1098), (1181, 1182, 1174), (1127, 1181, 1174), (1182, 1152, 1106), (1174, 1182, 1106), (612, 892, 1183), (1184, 612, 1183), (892, 622, 1185), (1183, 892, 1185), (622, 619, 1186), (1185, 622, 1186), (619, 618, 1187), (1186, 619, 1187), (618, 945, 1188), (1187, 618, 1188), (945, 954, 1189), (1188, 945, 1189), (987, 1190, 1189), (954, 987, 1189), (1007, 1191, 1190), (987, 1007, 1190), (1007, 627, 1192), (1191, 1007, 1192), (627, 630, 1193), (1192, 627, 1193), (630, 625, 1194), (1193, 630, 1194), (624, 1195, 1194), (625, 624, 1194), (624, 904, 1196), (1195, 624, 1196), (903, 1197, 1196), (904, 903, 1196), (903, 633, 1198), (1197, 903, 1198), (633, 632, 1199), (1198, 633, 1199), (635, 1200, 1199), (632, 635, 1199), (729, 1201, 1200), (635, 729, 1200), (947, 1202, 1201), (729, 947, 1201), (1009, 1203, 1202), (947, 1009, 1202), (1009, 940, 1204), (1203, 1009, 1204), (940, 616, 1205), (1204, 940, 1205), (616, 613, 1206), (1205, 616, 1206), (613, 612, 1184), (1206, 613, 1184), (1006, 986, 980), (1005, 1006, 980), (986, 953, 951), (980, 986, 951), (953, 802, 801), (951, 953, 801), (621, 893, 891), (796, 621, 891), (893, 611, 793), (891, 893, 793), (941, 943, 790), (615, 941, 790), (1008, 946, 948), (1010, 1008, 948), (946, 728, 938), (948, 946, 938), (905, 623, 785), (906, 905, 785), (106, 407, 409), (180, 106, 409), (407, 431, 433), (409, 407, 433), (431, 398, 397), (433, 431, 397), (383, 341, 340), (351, 383, 340), (305, 303, 313), (304, 305, 313), (303, 99, 181), (313, 303, 181), (99, 98, 179), (181, 99, 179), (98, 106, 180), (179, 98, 180), (1207, 19, 21), (608, 1207, 21), (1207, 610, 16), (19, 1207, 16), (609, 1208, 300), (301, 609, 300), (594, 12, 300), (1208, 594, 300), (595, 1209, 54), (13, 595, 54), (1209, 1210, 342), (54, 1209, 342), (1210, 1211, 347), (342, 1210, 347), (1211, 1212, 436), (347, 1211, 436), (1213, 414, 436), (1212, 1213, 436), (597, 11, 414), (1213, 597, 414), (989, 882, 884), (1214, 989, 884), (884, 784, 1049), (1214, 884, 1049), (475, 492, 490), (477, 475, 490), (726, 1061, 1051), (727, 726, 1051), (116, 477, 490), (117, 116, 490), (416, 491, 280), (281, 416, 280), (491, 492, 475), (280, 491, 475), (1062, 1049, 1048), (1063, 1062, 1048), (1061, 1063, 1048), (1051, 1061, 1048), (1214, 1049, 1062), (989, 1214, 1062), (843, 1215, 694), (844, 843, 694), (1215, 698, 695), (694, 1215, 695), (709, 1215, 843), (845, 709, 843), (709, 702, 698), (1215, 709, 698), (232, 401, 404), (233, 232, 404), (56, 59, 404), (401, 56, 404), (403, 88, 237), (402, 403, 237), (82, 85, 88), (403, 82, 88), (1153, 1152, 1182), (1216, 1153, 1182), (1216, 1182, 1181), (1217, 1216, 1181), (1180, 1218, 1217), (1181, 1180, 1217), (1218, 1180, 1179), (1219, 1218, 1179), (1219, 1179, 1137), (1136, 1219, 1137), (770, 756, 755), (821, 770, 755), (234, 402, 237), (235, 234, 237), (235, 237, 236), (146, 235, 236)])
me_neutral.polygons.foreach_set('use_smooth', [True] * 2304)
me_neutral.materials.append(mat_default_obj_052)
me_neutral.use_remesh_fix_poles = True
me_neutral.use_remesh_preserve_attributes = False
me_neutral.update()
arm_armature_010 = bpy.data.armatures.new('Armature.010')  # bones are not reproduced

# ---- objects
ob_plane = bpy.data.objects.new('Plane', me_plane)
ob_facs_controller = bpy.data.objects.new('FACS_Controller', arm_armature_010)
ob_neutral = bpy.data.objects.new('Neutral', me_neutral)

# ---- transforms, parenting, visibility, modifiers, constraints
ob_plane.location = (0.0, 0.0, 0.0)
ob_facs_controller.location = (0.0, 0.0, 0.0)
ob_neutral.location = (-0.5168, 0.2205, 1.145)
ob_neutral.rotation_euler = (1.571, -0.0, 0.0)
ob_neutral.scale = (5.155, 5.155, 5.155)

# ---- collection membership
col_collection.objects.link(ob_plane)
col_collection.objects.link(ob_facs_controller)
col_collection_001.objects.link(ob_neutral)

# ---- scene / render settings (as saved in the file)
scene.frame_start = 1; scene.frame_end = 200; scene.frame_set(21)
scene.render.engine = 'BLENDER_EEVEE_NEXT'
scene.cycles.sampling_pattern = 'TABULATED_SOBOL'
scene.cycles.use_light_tree = False
scene.view_settings.view_transform = 'Filmic'
bpy.context.view_layer.update()

# ---- added for rendering (the .blend has no active camera and no usable light): camera, sun
cam_auto = bpy.data.cameras.new('AutoCamera')
cam_auto.lens = 50.0
cam_auto.sensor_width = 36.0
cam_auto.clip_end = 1000.0
ob_auto_camera = bpy.data.objects.new('AutoCamera', cam_auto)
scene.collection.objects.link(ob_auto_camera)
ob_auto_camera.location = (1.51988, -3.57085, 3.86163)
ob_auto_camera.rotation_euler = (1.09748, -7.21219e-08, 0.694738)
scene.camera = ob_auto_camera
light_auto_sun = bpy.data.lights.new('AutoSun', 'SUN')
light_auto_sun.energy = 3.0
light_auto_sun.angle = 0.0523599
ob_auto_sun = bpy.data.objects.new('AutoSun', light_auto_sun)
scene.collection.objects.link(ob_auto_sun)
ob_auto_sun.rotation_euler = (0.872665, 0.174533, 0.523599)
bpy.context.view_layer.update()
